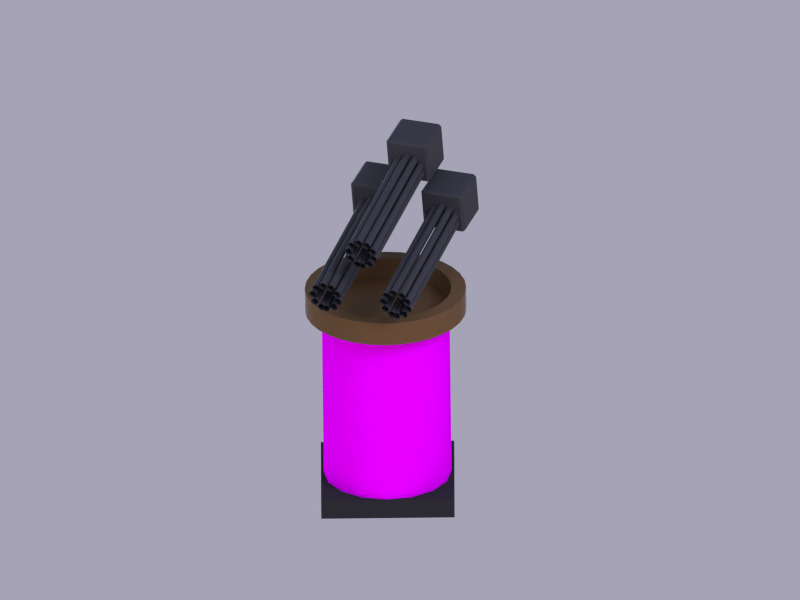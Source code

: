 # Source: Gun_level3.blend  (saved by Blender 2.62.3; exported with 4.5.12 LTS)
import bpy
from mathutils import Matrix  # noqa: F401  (used for matrix-valued properties, if any)

bpy.ops.wm.read_factory_settings(use_empty=True)
scene = bpy.context.scene
scene.name = 'Scene'

# ---- collections
col_collection_1 = bpy.data.collections.new('Collection 1'); scene.collection.children.link(col_collection_1)
col_collection_2 = bpy.data.collections.new('Collection 2'); scene.collection.children.link(col_collection_2)
col_collection_2.hide_render = True
col_collection_2.hide_viewport = True

# ---- images (referenced by path relative to the original .blend; pixels are not part of the script)
import os
ASSET_DIR = os.environ.get("B2B_ASSET_DIR", "")  # directory of the original .blend (textures are referenced by path, not embedded)
HERE = os.path.dirname(os.path.abspath(__file__))  # packed textures are extracted next to this script under _unpacked/

def load_image(name, relpath, width, height, colorspace="sRGB"):
    """Load a texture the original file referenced (path relative to the .blend, or extracted next to this script)."""
    p = next((c for c in (os.path.join(HERE, relpath), os.path.join(ASSET_DIR, relpath)) if relpath and os.path.exists(c)), "")
    if p:
        img = bpy.data.images.load(p, check_existing=True)
        img.name = name
    else:  # same state as the original file: an image datablock whose file is absent (Cycles renders it pink)
        img = bpy.data.images.new(name, width, height)
        img.source = "FILE"
        img.filepath = "//" + (relpath or name)
    img.colorspace_settings.name = colorspace
    return img
img_2d_17_jpg = load_image('2d-17.jpg', '2d-17.jpg', 1024, 1024, 'sRGB')

# ---- materials (node trees are filled in below, after node groups)
mat_black = bpy.data.materials.new('black')
mat_black.alpha_threshold = 0.0
mat_black.roughness = 0.5
mat_black.line_color = (0.0, 0.0, 0.0, 1.0)
mat_material_003 = bpy.data.materials.new('Material.003')
mat_material_003.alpha_threshold = 0.0
mat_material_003.roughness = 0.5
mat_material_003.line_color = (0.0, 0.0, 0.0, 1.0)
mat_material_001 = bpy.data.materials.new('Material.001')
mat_material_001.alpha_threshold = 0.0
mat_material_001.roughness = 0.5
mat_material_001.line_color = (0.0, 0.0, 0.0, 1.0)
mat_material_005 = bpy.data.materials.new('Material.005')
mat_material_005.alpha_threshold = 0.0
mat_material_005.diffuse_color = (0.05448, 0.03071, 0.01229, 1.0)
mat_material_005.roughness = 0.5
mat_material_005.line_color = (0.0, 0.0, 0.0, 1.0)
mat_xxx = bpy.data.materials.new('XXX')
mat_xxx.alpha_threshold = 0.0
mat_xxx.specular_color = (0.401, 0.401, 0.401)
mat_xxx.roughness = 0.5
mat_xxx.line_color = (0.0, 0.0, 0.0, 1.0)

# ---- node groups
ng_auto_smooth = bpy.data.node_groups.new('Auto Smooth', 'GeometryNodeTree')
_s = ng_auto_smooth.interface.new_socket(name='Geometry', in_out='OUTPUT', socket_type='NodeSocketGeometry')
_s = ng_auto_smooth.interface.new_socket(name='Geometry', in_out='INPUT', socket_type='NodeSocketGeometry')
_s = ng_auto_smooth.interface.new_socket(name='Angle', in_out='INPUT', socket_type='NodeSocketFloat')
_s.subtype = 'ANGLE'
_s.min_value = 0.0
_s.max_value = 3.142
ng_auto_smooth.is_modifier = True
_N = ng_auto_smooth.nodes; _L = ng_auto_smooth.links
n0 = _N.new('NodeGroupOutput'); n0.name = 'Group Output'; n0.location = (480, -100)
n1 = _N.new('NodeGroupInput'); n1.name = 'Group Input'; n1.location = (-420, -300)
n2 = _N.new('NodeGroupInput'); n2.name = 'Group Input.001'; n2.location = (-60, -100)
n3 = _N.new('GeometryNodeSetShadeSmooth'); n3.name = 'Set Shade Smooth'; n3.location = (120, -100)
n3.domain = 'EDGE'
n4 = _N.new('GeometryNodeSetShadeSmooth'); n4.name = 'Set Shade Smooth.001'; n4.location = (300, -100)
n5 = _N.new('GeometryNodeInputMeshEdgeAngle'); n5.name = 'Edge Angle'; n5.location = (-420, -220)
n6 = _N.new('GeometryNodeInputEdgeSmooth'); n6.name = 'Is Edge Smooth'; n6.location = (-60, -160)
n7 = _N.new('GeometryNodeInputShadeSmooth'); n7.name = 'Is Face Smooth'; n7.location = (-240, -340)
n8 = _N.new('FunctionNodeBooleanMath'); n8.name = 'Boolean Math'; n8.location = (-60, -220)
n9 = _N.new('FunctionNodeCompare'); n9.name = 'Compare'; n9.location = (-240, -180)
n9.operation = 'LESS_EQUAL'
_L.new(n5.outputs[0], n9.inputs[0])
_L.new(n4.outputs[0], n0.inputs[0])
_L.new(n1.outputs[1], n9.inputs[1])
_L.new(n9.outputs[0], n8.inputs[0])
_L.new(n7.outputs[0], n8.inputs[1])
_L.new(n2.outputs[0], n3.inputs[0])
_L.new(n6.outputs[0], n3.inputs[1])
_L.new(n3.outputs[0], n4.inputs[0])
_L.new(n8.outputs[0], n3.inputs[2])
n0.is_active_output = True

# ---- material node trees
mat_black.use_nodes = True; mat_black.node_tree.nodes.clear()
_N = mat_black.node_tree.nodes; _L = mat_black.node_tree.links
n0 = _N.new('ShaderNodeBsdfDiffuse'); n0.name = 'Diffuse BSDF'; n0.location = (10, 300)
n0.inputs[0].default_value = (0.05, 0.05, 0.05, 1.0)
n1 = _N.new('ShaderNodeOutputMaterial'); n1.name = 'Material Output'; n1.location = (435, 281)
n1.width = 120
n2 = _N.new('ShaderNodeMixShader'); n2.name = 'Mix Shader'; n2.location = (270, 277)
n2.width = 150
n3 = _N.new('ShaderNodeBsdfAnisotropic'); n3.name = 'Glossy BSDF'; n3.location = (19, 131)
n3.distribution = 'BECKMANN'
n3.inputs[1].default_value = 0.4472
n4 = _N.new('ShaderNodeLayerWeight'); n4.name = 'Layer Weight'; n4.location = (41, 510)
n4.width = 150
n4.inputs[0].default_value = 0.072
_L.new(n0.outputs[0], n2.inputs[1])
_L.new(n2.outputs[0], n1.inputs[0])
_L.new(n3.outputs[0], n2.inputs[2])
_L.new(n4.outputs[0], n2.inputs[0])
n1.is_active_output = True
mat_material_003.use_nodes = True; mat_material_003.node_tree.nodes.clear()
_N = mat_material_003.node_tree.nodes; _L = mat_material_003.node_tree.links
n0 = _N.new('ShaderNodeOutputMaterial'); n0.name = 'Material Output'; n0.location = (300, 300)
n0.width = 120
n1 = _N.new('ShaderNodeBsdfDiffuse'); n1.name = 'Diffuse BSDF'; n1.location = (10, 300)
n1.inputs[0].default_value = (0.03106, 0.03106, 0.03106, 1.0)
_L.new(n1.outputs[0], n0.inputs[0])
n0.is_active_output = True
mat_material_001.use_nodes = True; mat_material_001.node_tree.nodes.clear()
_N = mat_material_001.node_tree.nodes; _L = mat_material_001.node_tree.links
n0 = _N.new('ShaderNodeOutputMaterial'); n0.name = 'Material Output'; n0.location = (380, 489)
n0.width = 120
n1 = _N.new('ShaderNodeBsdfDiffuse'); n1.name = 'Diffuse BSDF'; n1.location = (118, 532)
n2 = _N.new('ShaderNodeMapping'); n2.name = 'Mapping'; n2.location = (-542, 667)
n2.inputs[3].default_value = (1.8, 2.359, 3.239)
n3 = _N.new('ShaderNodeTexCoord'); n3.name = 'Texture Coordinate'; n3.location = (-779, 563)
n3.width = 150
n4 = _N.new('ShaderNodeTexImage'); n4.name = 'Image Texture'; n4.location = (-212, 494)
n4.width = 150
n4.image = img_2d_17_jpg
n5 = _N.new('ShaderNodeRGBToBW'); n5.name = 'RGB to BW'; n5.location = (47, 390)
n5.width = 80
n6 = _N.new('ShaderNodeMix'); n6.name = 'Mix'; n6.location = (206, 388)
n6.width = 100
n6.data_type = 'RGBA'
n6.inputs[0].default_value = 0.33
n7 = _N.new('ShaderNodeDisplacement'); n7.name = 'Displacement'; n7.location = (0, 0)
n7.inputs[1].default_value = 0.0
n7.inputs[2].default_value = 0.1
_L.new(n1.outputs[0], n0.inputs[0])
_L.new(n4.outputs[0], n1.inputs[0])
_L.new(n3.outputs[2], n2.inputs[0])
_L.new(n2.outputs[0], n4.inputs[0])
_L.new(n4.outputs[0], n5.inputs[0])
_L.new(n5.outputs[0], n6.inputs[6])
_L.new(n6.outputs[2], n7.inputs[0])
_L.new(n7.outputs[0], n0.inputs[2])
n0.is_active_output = True
mat_material_005.use_nodes = True; mat_material_005.node_tree.nodes.clear()
_N = mat_material_005.node_tree.nodes; _L = mat_material_005.node_tree.links
n0 = _N.new('ShaderNodeOutputMaterial'); n0.name = 'Material Output'; n0.location = (469, 257)
n0.width = 120
n1 = _N.new('ShaderNodeBsdfDiffuse'); n1.name = 'Diffuse BSDF'; n1.location = (-8, 420)
n1.inputs[0].default_value = (0.1545, 0.08709, 0.03484, 1.0)
n2 = _N.new('ShaderNodeBsdfAnisotropic'); n2.name = 'Glossy BSDF'; n2.location = (26, 189)
n2.distribution = 'BECKMANN'
n2.inputs[1].default_value = 0.4472
n3 = _N.new('ShaderNodeMixShader'); n3.name = 'Mix Shader'; n3.location = (215, 285)
n3.width = 150
n4 = _N.new('ShaderNodeFresnel'); n4.name = 'Fresnel'; n4.location = (84, 560)
n4.width = 150
n4.inputs[0].default_value = 1.1
_L.new(n1.outputs[0], n3.inputs[1])
_L.new(n3.outputs[0], n0.inputs[0])
_L.new(n2.outputs[0], n3.inputs[2])
_L.new(n4.outputs[0], n3.inputs[0])
n0.is_active_output = True
mat_xxx.use_nodes = True; mat_xxx.node_tree.nodes.clear()
_N = mat_xxx.node_tree.nodes; _L = mat_xxx.node_tree.links
n0 = _N.new('ShaderNodeOutputMaterial'); n0.name = 'Material Output'; n0.location = (300, 300)
n0.width = 120
n1 = _N.new('ShaderNodeEmission'); n1.name = 'Emission'; n1.location = (100, 300)
n1.width = 150
n1.inputs[0].default_value = (0.4686, 0.4862, 0.8, 1.0)
n1.inputs[1].default_value = 20.0
_L.new(n1.outputs[0], n0.inputs[0])
n0.is_active_output = True

# ---- world
world_world = bpy.data.worlds.new('World'); scene.world = world_world
world_world.use_nodes = True; world_world.node_tree.nodes.clear()
_N = world_world.node_tree.nodes; _L = world_world.node_tree.links
n0 = _N.new('ShaderNodeOutputWorld'); n0.name = 'World Output'; n0.location = (300, 300)
n0.width = 120
n1 = _N.new('ShaderNodeBackground'); n1.name = 'Background'; n1.location = (100, 300)
n1.width = 150
n1.inputs[1].default_value = 0.5
n2 = _N.new('ShaderNodeTexSky'); n2.name = 'Sky Texture'; n2.location = (-100, 300)
n2.sky_type = 'PREETHAM'
n2.ground_albedo = 0.0
n2.sun_elevation = 1.571
_L.new(n1.outputs[0], n0.inputs[0])
_L.new(n2.outputs[0], n1.inputs[0])
n0.is_active_output = True
world_world.color = (0.05088, 0.05088, 0.05088)
world_world.use_sun_shadow = False
world_world.sun_shadow_jitter_overblur = 0.0
world_world.cycles.sampling_method = 'MANUAL'
world_world.cycles.sample_map_resolution = 256
world_world.light_settings.ao_factor = 0.2727

# ---- cameras
cam_viewpoint = bpy.data.cameras.new('Viewpoint')
cam_viewpoint.clip_end = 100.0
cam_viewpoint.lens = 34.98
cam_viewpoint.sensor_width = 32.0
cam_viewpoint.sensor_height = 18.0
cam_viewpoint.dof.focus_distance = 0.0
cam_camera = bpy.data.cameras.new('Camera')
cam_camera.type = 'ORTHO'
cam_camera.clip_end = 100.0
cam_camera.lens = 35.0
cam_camera.sensor_width = 32.0
cam_camera.sensor_height = 18.0
cam_camera.ortho_scale = 12.0
cam_camera.dof.focus_distance = 0.0

# ---- lights
light_directlight_001 = bpy.data.lights.new('DirectLight.001', 'SUN')
light_directlight_001.color = (1.0, 0.5867, 0.5867)
light_directlight_001.transmission_factor = 0.0
light_directlight_001.angle = 2.939
light_directlight_001.energy = 1.0
light_directlight_001.shadow_buffer_clip_start = 0.5
light_directlight_001.shadow_soft_size = 9.838
light_directlight_001.shadow_cascade_max_distance = 1000.0
light_directlight_001.cycles.use_multiple_importance_sampling = False
light_directlight = bpy.data.lights.new('DirectLight', 'SUN')
light_directlight.color = (0.6293, 0.7671, 1.0)
light_directlight.transmission_factor = 0.0
light_directlight.angle = 2.663
light_directlight.energy = 1.0
light_directlight.shadow_buffer_clip_start = 0.5
light_directlight.shadow_soft_size = 4.102
light_directlight.shadow_cascade_max_distance = 1000.0
light_directlight.cycles.use_multiple_importance_sampling = False

# ---- meshes
me_circle_003 = bpy.data.meshes.new('Circle.003')
me_circle_003.from_pydata([(-1.039, -0.1472, -2.715), (-0.9875, 0.0739, -4.343), (0.6558, 0.09317, -4.289), (0.6047, -0.1279, -2.661), (-1.065, 1.482, -2.494), (-1.014, 1.703, -4.123), (0.6294, 1.722, -4.069), (0.5783, 1.501, -2.44)], [], [(4, 5, 1, 0), (5, 6, 2, 1), (6, 7, 3, 2), (7, 4, 0, 3), (0, 1, 2, 3), (7, 6, 5, 4)])
me_circle_003.materials.append(mat_black)
me_circle_003.use_remesh_preserve_volume = False
me_circle_003.use_remesh_preserve_attributes = False
me_circle_003.use_mirror_vertex_groups = False
me_circle_003.update()
me_cylinder_006 = bpy.data.meshes.new('Cylinder.006')
me_cylinder_006.from_pydata([(0.0, 0.05481, -1.0), (0.0, 0.05481, 1.0), (0.02097, 0.05064, -1.0), (0.02097, 0.05064, 1.0), (0.03876, 0.03876, -1.0), (0.03876, 0.03876, 1.0), (0.05064, 0.02097, -1.0), (0.05064, 0.02097, 1.0), (0.05481, -2.396e-09, -1.0), (0.05481, -2.396e-09, 1.0), (0.05064, -0.02097, -1.0), (0.05064, -0.02097, 1.0), (0.03876, -0.03876, -1.0), (0.03876, -0.03876, 1.0), (0.02097, -0.05064, -1.0), (0.02097, -0.05064, 1.0), (8.276e-09, -0.05481, -1.0), (8.276e-09, -0.05481, 1.0), (-0.02097, -0.05064, -1.0), (-0.02097, -0.05064, 1.0), (-0.03876, -0.03876, -1.0), (-0.03876, -0.03876, 1.0), (-0.05064, -0.02097, -1.0), (-0.05064, -0.02097, 1.0), (-0.05481, 6.536e-10, -1.0), (-0.05481, 6.536e-10, 1.0), (-0.05064, 0.02097, -1.0), (-0.05064, 0.02097, 1.0), (-0.03876, 0.03876, -1.0), (-0.03876, 0.03876, 1.0), (-0.02097, 0.05064, -1.0), (-0.02097, 0.05064, 1.0), (-0.00798, -0.07821, -1.0), (-0.00798, -0.07821, 1.0), (0.006073, -0.09433, -1.0), (0.006073, -0.09433, 1.0), (0.01289, -0.1146, -1.0), (0.01289, -0.1146, 1.0), (0.01143, -0.1359, -1.0), (0.01143, -0.1359, 1.0), (0.001913, -0.1551, -1.0), (0.001913, -0.1551, 1.0), (-0.01421, -0.1691, -1.0), (-0.01421, -0.1691, 1.0), (-0.03448, -0.176, -1.0), (-0.03448, -0.176, 1.0), (-0.05581, -0.1745, -1.0), (-0.05581, -0.1745, 1.0), (-0.07497, -0.165, -1.0), (-0.07497, -0.165, 1.0), (-0.08902, -0.1489, -1.0), (-0.08902, -0.1489, 1.0), (-0.09583, -0.1286, -1.0), (-0.09583, -0.1286, 1.0), (-0.09437, -0.1073, -1.0), (-0.09437, -0.1073, 1.0), (-0.08486, -0.0881, -1.0), (-0.08486, -0.0881, 1.0), (-0.06874, -0.07405, -1.0), (-0.06874, -0.07405, 1.0), (-0.04847, -0.06723, -1.0), (-0.04847, -0.06723, 1.0), (-0.02713, -0.06869, -1.0), (-0.02713, -0.06869, 1.0), (-0.09558, -0.1786, -1.0), (-0.09558, -0.1786, 1.0), (-0.09431, -0.2, -1.0), (-0.09431, -0.2, 1.0), (-0.1013, -0.2202, -1.0), (-0.1013, -0.2202, 1.0), (-0.1155, -0.2362, -1.0), (-0.1155, -0.2362, 1.0), (-0.1347, -0.2455, -1.0), (-0.1347, -0.2455, 1.0), (-0.1561, -0.2468, -1.0), (-0.1561, -0.2468, 1.0), (-0.1763, -0.2398, -1.0), (-0.1763, -0.2398, 1.0), (-0.1923, -0.2256, -1.0), (-0.1923, -0.2256, 1.0), (-0.2016, -0.2064, -1.0), (-0.2016, -0.2064, 1.0), (-0.2029, -0.185, -1.0), (-0.2029, -0.185, 1.0), (-0.1959, -0.1648, -1.0), (-0.1959, -0.1648, 1.0), (-0.1817, -0.1488, -1.0), (-0.1817, -0.1488, 1.0), (-0.1625, -0.1395, -1.0), (-0.1625, -0.1395, 1.0), (-0.1411, -0.1382, -1.0), (-0.1411, -0.1382, 1.0), (-0.1209, -0.1452, -1.0), (-0.1209, -0.1452, 1.0), (-0.1049, -0.1594, -1.0), (-0.1049, -0.1594, 1.0), (-0.2263, -0.2046, -1.0), (-0.2263, -0.2046, 1.0), (-0.2383, -0.2223, -1.0), (-0.2383, -0.2223, 1.0), (-0.2562, -0.234, -1.0), (-0.2562, -0.234, 1.0), (-0.2772, -0.238, -1.0), (-0.2772, -0.238, 1.0), (-0.2982, -0.2336, -1.0), (-0.2982, -0.2336, 1.0), (-0.3158, -0.2216, -1.0), (-0.3158, -0.2216, 1.0), (-0.3276, -0.2037, -1.0), (-0.3276, -0.2037, 1.0), (-0.3315, -0.1827, -1.0), (-0.3315, -0.1827, 1.0), (-0.3272, -0.1617, -1.0), (-0.3272, -0.1617, 1.0), (-0.3151, -0.1441, -1.0), (-0.3151, -0.1441, 1.0), (-0.2973, -0.1323, -1.0), (-0.2973, -0.1323, 1.0), (-0.2763, -0.1284, -1.0), (-0.2763, -0.1284, 1.0), (-0.2553, -0.1327, -1.0), (-0.2553, -0.1327, 1.0), (-0.2376, -0.1447, -1.0), (-0.2376, -0.1447, 1.0), (-0.2259, -0.1626, -1.0), (-0.2259, -0.1626, 1.0), (-0.2219, -0.1836, -1.0), (-0.2219, -0.1836, 1.0), (-0.3456, -0.1453, -1.0), (-0.3456, -0.1453, 1.0), (-0.3659, -0.1519, -1.0), (-0.3659, -0.1519, 1.0), (-0.3873, -0.1502, -1.0), (-0.3873, -0.1502, 1.0), (-0.4063, -0.1406, -1.0), (-0.4063, -0.1406, 1.0), (-0.4202, -0.1243, -1.0), (-0.4202, -0.1243, 1.0), (-0.4269, -0.104, -1.0), (-0.4269, -0.104, 1.0), (-0.4252, -0.08267, -1.0), (-0.4252, -0.08267, 1.0), (-0.4155, -0.0636, -1.0), (-0.4155, -0.0636, 1.0), (-0.3993, -0.04969, -1.0), (-0.3993, -0.04969, 1.0), (-0.379, -0.04305, -1.0), (-0.379, -0.04305, 1.0), (-0.3577, -0.0447, -1.0), (-0.3577, -0.0447, 1.0), (-0.3386, -0.05438, -1.0), (-0.3386, -0.05438, 1.0), (-0.3247, -0.07062, -1.0), (-0.3247, -0.07062, 1.0), (-0.318, -0.09095, -1.0), (-0.318, -0.09095, 1.0), (-0.3197, -0.1123, -1.0), (-0.3197, -0.1123, 1.0), (-0.3294, -0.1313, -1.0), (-0.3294, -0.1313, 1.0), (-0.4038, -0.02538, -1.0), (-0.4038, -0.02538, 1.0), (-0.424, -0.01821, -1.0), (-0.424, -0.01821, 1.0), (-0.4398, -0.00388, -1.0), (-0.4398, -0.00388, 1.0), (-0.449, 0.01544, -1.0), (-0.449, 0.01544, 1.0), (-0.4501, 0.03679, -1.0), (-0.4501, 0.03679, 1.0), (-0.4429, 0.05694, -1.0), (-0.4429, 0.05694, 1.0), (-0.4286, 0.07281, -1.0), (-0.4286, 0.07281, 1.0), (-0.4093, 0.08199, -1.0), (-0.4093, 0.08199, 1.0), (-0.3879, 0.08308, -1.0), (-0.3879, 0.08308, 1.0), (-0.3678, 0.07591, -1.0), (-0.3678, 0.07591, 1.0), (-0.3519, 0.06158, -1.0), (-0.3519, 0.06158, 1.0), (-0.3427, 0.04226, -1.0), (-0.3427, 0.04226, 1.0), (-0.3416, 0.0209, -1.0), (-0.3416, 0.0209, 1.0), (-0.3488, 0.0007536, -1.0), (-0.3488, 0.0007536, 1.0), (-0.3631, -0.01512, -1.0), (-0.3631, -0.01512, 1.0), (-0.3824, -0.0243, -1.0), (-0.3824, -0.0243, 1.0), (-0.3766, 0.1051, -1.0), (-0.3766, 0.1051, 1.0), (-0.3882, 0.1231, -1.0), (-0.3882, 0.1231, 1.0), (-0.392, 0.1441, -1.0), (-0.392, 0.1441, 1.0), (-0.3875, 0.165, -1.0), (-0.3875, 0.165, 1.0), (-0.3753, 0.1826, -1.0), (-0.3753, 0.1826, 1.0), (-0.3573, 0.1941, -1.0), (-0.3573, 0.1941, 1.0), (-0.3362, 0.1979, -1.0), (-0.3362, 0.1979, 1.0), (-0.3153, 0.1934, -1.0), (-0.3153, 0.1934, 1.0), (-0.2978, 0.1812, -1.0), (-0.2978, 0.1812, 1.0), (-0.2862, 0.1632, -1.0), (-0.2862, 0.1632, 1.0), (-0.2824, 0.1422, -1.0), (-0.2824, 0.1422, 1.0), (-0.2869, 0.1213, -1.0), (-0.2869, 0.1213, 1.0), (-0.2991, 0.1037, -1.0), (-0.2991, 0.1037, 1.0), (-0.3171, 0.09215, -1.0), (-0.3171, 0.09215, 1.0), (-0.3382, 0.08834, -1.0), (-0.3382, 0.08834, 1.0), (-0.3591, 0.09288, -1.0), (-0.3591, 0.09288, 1.0), (-0.2754, 0.1917, -1.0), (-0.2754, 0.1917, 1.0), (-0.2736, 0.213, -1.0), (-0.2736, 0.213, 1.0), (-0.2637, 0.232, -1.0), (-0.2637, 0.232, 1.0), (-0.2473, 0.2458, -1.0), (-0.2473, 0.2458, 1.0), (-0.227, 0.2522, -1.0), (-0.227, 0.2522, 1.0), (-0.2057, 0.2504, -1.0), (-0.2057, 0.2504, 1.0), (-0.1867, 0.2406, -1.0), (-0.1867, 0.2406, 1.0), (-0.1729, 0.2242, -1.0), (-0.1729, 0.2242, 1.0), (-0.1664, 0.2038, -1.0), (-0.1664, 0.2038, 1.0), (-0.1683, 0.1825, -1.0), (-0.1683, 0.1825, 1.0), (-0.1781, 0.1635, -1.0), (-0.1781, 0.1635, 1.0), (-0.1945, 0.1498, -1.0), (-0.1945, 0.1498, 1.0), (-0.2149, 0.1433, -1.0), (-0.2149, 0.1433, 1.0), (-0.2362, 0.1451, -1.0), (-0.2362, 0.1451, 1.0), (-0.2552, 0.155, -1.0), (-0.2552, 0.155, 1.0), (-0.2689, 0.1713, -1.0), (-0.2689, 0.1713, 1.0), (-0.1423, 0.1985, -1.0), (-0.1423, 0.1985, 1.0), (-0.1278, 0.2142, -1.0), (-0.1278, 0.2142, 1.0), (-0.1084, 0.2232, -1.0), (-0.1084, 0.2232, 1.0), (-0.08707, 0.2241, -1.0), (-0.08707, 0.2241, 1.0), (-0.06699, 0.2168, -1.0), (-0.06699, 0.2168, 1.0), (-0.05125, 0.2023, -1.0), (-0.05125, 0.2023, 1.0), (-0.04224, 0.1829, -1.0), (-0.04224, 0.1829, 1.0), (-0.04134, 0.1615, -1.0), (-0.04134, 0.1615, 1.0), (-0.04868, 0.1414, -1.0), (-0.04868, 0.1414, 1.0), (-0.06315, 0.1257, -1.0), (-0.06315, 0.1257, 1.0), (-0.08255, 0.1167, -1.0), (-0.08255, 0.1167, 1.0), (-0.1039, 0.1158, -1.0), (-0.1039, 0.1158, 1.0), (-0.124, 0.1231, -1.0), (-0.124, 0.1231, 1.0), (-0.1397, 0.1376, -1.0), (-0.1397, 0.1376, 1.0), (-0.1488, 0.157, -1.0), (-0.1488, 0.157, 1.0), (-0.1497, 0.1784, -1.0), (-0.1497, 0.1784, 1.0), (-0.03285, 0.1225, -1.0), (-0.03285, 0.1225, 1.0), (-0.01177, 0.1261, -1.0), (-0.01177, 0.1261, 1.0), (0.009087, 0.1214, -1.0), (0.009087, 0.1214, 1.0), (0.02655, 0.109, -1.0), (0.02655, 0.109, 1.0), (0.03796, 0.09093, -1.0), (0.03796, 0.09093, 1.0), (0.04158, 0.06985, -1.0), (0.04158, 0.06985, 1.0), (0.03686, 0.049, -1.0), (0.03686, 0.049, 1.0), (0.02451, 0.03153, -1.0), (0.02451, 0.03153, 1.0), (0.006427, 0.02012, -1.0), (0.006427, 0.02012, 1.0), (-0.01465, 0.0165, -1.0), (-0.01465, 0.0165, 1.0), (-0.03551, 0.02122, -1.0), (-0.03551, 0.02122, 1.0), (-0.05297, 0.03357, -1.0), (-0.05297, 0.03357, 1.0), (-0.06438, 0.05166, -1.0), (-0.06438, 0.05166, 1.0), (-0.068, 0.07273, -1.0), (-0.068, 0.07273, 1.0), (-0.06328, 0.09359, -1.0), (-0.06328, 0.09359, 1.0), (-0.05094, 0.1111, -1.0), (-0.05094, 0.1111, 1.0)], [], [(0, 1, 3, 2), (2, 3, 5, 4), (4, 5, 7, 6), (6, 7, 9, 8), (8, 9, 11, 10), (10, 11, 13, 12), (12, 13, 15, 14), (14, 15, 17, 16), (16, 17, 19, 18), (18, 19, 21, 20), (20, 21, 23, 22), (22, 23, 25, 24), (24, 25, 27, 26), (26, 27, 29, 28), (28, 29, 31, 30), (30, 31, 1, 0), (32, 33, 35, 34), (34, 35, 37, 36), (36, 37, 39, 38), (38, 39, 41, 40), (40, 41, 43, 42), (42, 43, 45, 44), (44, 45, 47, 46), (46, 47, 49, 48), (48, 49, 51, 50), (50, 51, 53, 52), (52, 53, 55, 54), (54, 55, 57, 56), (56, 57, 59, 58), (58, 59, 61, 60), (60, 61, 63, 62), (62, 63, 33, 32), (64, 65, 67, 66), (66, 67, 69, 68), (68, 69, 71, 70), (70, 71, 73, 72), (72, 73, 75, 74), (74, 75, 77, 76), (76, 77, 79, 78), (78, 79, 81, 80), (80, 81, 83, 82), (82, 83, 85, 84), (84, 85, 87, 86), (86, 87, 89, 88), (88, 89, 91, 90), (90, 91, 93, 92), (92, 93, 95, 94), (94, 95, 65, 64), (96, 97, 99, 98), (98, 99, 101, 100), (100, 101, 103, 102), (102, 103, 105, 104), (104, 105, 107, 106), (106, 107, 109, 108), (108, 109, 111, 110), (110, 111, 113, 112), (112, 113, 115, 114), (114, 115, 117, 116), (116, 117, 119, 118), (118, 119, 121, 120), (120, 121, 123, 122), (122, 123, 125, 124), (124, 125, 127, 126), (126, 127, 97, 96), (128, 129, 131, 130), (130, 131, 133, 132), (132, 133, 135, 134), (134, 135, 137, 136), (136, 137, 139, 138), (138, 139, 141, 140), (140, 141, 143, 142), (142, 143, 145, 144), (144, 145, 147, 146), (146, 147, 149, 148), (148, 149, 151, 150), (150, 151, 153, 152), (152, 153, 155, 154), (154, 155, 157, 156), (156, 157, 159, 158), (158, 159, 129, 128), (160, 161, 163, 162), (162, 163, 165, 164), (164, 165, 167, 166), (166, 167, 169, 168), (168, 169, 171, 170), (170, 171, 173, 172), (172, 173, 175, 174), (174, 175, 177, 176), (176, 177, 179, 178), (178, 179, 181, 180), (180, 181, 183, 182), (182, 183, 185, 184), (184, 185, 187, 186), (186, 187, 189, 188), (188, 189, 191, 190), (190, 191, 161, 160), (192, 193, 195, 194), (194, 195, 197, 196), (196, 197, 199, 198), (198, 199, 201, 200), (200, 201, 203, 202), (202, 203, 205, 204), (204, 205, 207, 206), (206, 207, 209, 208), (208, 209, 211, 210), (210, 211, 213, 212), (212, 213, 215, 214), (214, 215, 217, 216), (216, 217, 219, 218), (218, 219, 221, 220), (220, 221, 223, 222), (222, 223, 193, 192), (224, 225, 227, 226), (226, 227, 229, 228), (228, 229, 231, 230), (230, 231, 233, 232), (232, 233, 235, 234), (234, 235, 237, 236), (236, 237, 239, 238), (238, 239, 241, 240), (240, 241, 243, 242), (242, 243, 245, 244), (244, 245, 247, 246), (246, 247, 249, 248), (248, 249, 251, 250), (250, 251, 253, 252), (252, 253, 255, 254), (254, 255, 225, 224), (256, 257, 259, 258), (258, 259, 261, 260), (260, 261, 263, 262), (262, 263, 265, 264), (264, 265, 267, 266), (266, 267, 269, 268), (268, 269, 271, 270), (270, 271, 273, 272), (272, 273, 275, 274), (274, 275, 277, 276), (276, 277, 279, 278), (278, 279, 281, 280), (280, 281, 283, 282), (282, 283, 285, 284), (284, 285, 287, 286), (286, 287, 257, 256), (288, 289, 291, 290), (290, 291, 293, 292), (292, 293, 295, 294), (294, 295, 297, 296), (296, 297, 299, 298), (298, 299, 301, 300), (300, 301, 303, 302), (302, 303, 305, 304), (304, 305, 307, 306), (306, 307, 309, 308), (308, 309, 311, 310), (310, 311, 313, 312), (312, 313, 315, 314), (314, 315, 317, 316), (316, 317, 319, 318), (318, 319, 289, 288)])
me_cylinder_006.polygons.foreach_set('use_smooth', [True] * 160)
me_cylinder_006.materials.append(mat_black)
me_cylinder_006.use_remesh_preserve_volume = False
me_cylinder_006.use_remesh_preserve_attributes = False
me_cylinder_006.use_mirror_vertex_groups = False
me_cylinder_006.update()
me_cylinder_005 = bpy.data.meshes.new('Cylinder.005')
me_cylinder_005.from_pydata([(0.0, 0.05481, -1.0), (0.0, 0.05481, 1.0), (0.02097, 0.05064, -1.0), (0.02097, 0.05064, 1.0), (0.03876, 0.03876, -1.0), (0.03876, 0.03876, 1.0), (0.05064, 0.02097, -1.0), (0.05064, 0.02097, 1.0), (0.05481, -2.396e-09, -1.0), (0.05481, -2.396e-09, 1.0), (0.05064, -0.02097, -1.0), (0.05064, -0.02097, 1.0), (0.03876, -0.03876, -1.0), (0.03876, -0.03876, 1.0), (0.02097, -0.05064, -1.0), (0.02097, -0.05064, 1.0), (8.276e-09, -0.05481, -1.0), (8.276e-09, -0.05481, 1.0), (-0.02097, -0.05064, -1.0), (-0.02097, -0.05064, 1.0), (-0.03876, -0.03876, -1.0), (-0.03876, -0.03876, 1.0), (-0.05064, -0.02097, -1.0), (-0.05064, -0.02097, 1.0), (-0.05481, 6.536e-10, -1.0), (-0.05481, 6.536e-10, 1.0), (-0.05064, 0.02097, -1.0), (-0.05064, 0.02097, 1.0), (-0.03876, 0.03876, -1.0), (-0.03876, 0.03876, 1.0), (-0.02097, 0.05064, -1.0), (-0.02097, 0.05064, 1.0), (-0.00798, -0.07821, -1.0), (-0.00798, -0.07821, 1.0), (0.006073, -0.09433, -1.0), (0.006073, -0.09433, 1.0), (0.01289, -0.1146, -1.0), (0.01289, -0.1146, 1.0), (0.01143, -0.1359, -1.0), (0.01143, -0.1359, 1.0), (0.001913, -0.1551, -1.0), (0.001913, -0.1551, 1.0), (-0.01421, -0.1691, -1.0), (-0.01421, -0.1691, 1.0), (-0.03448, -0.176, -1.0), (-0.03448, -0.176, 1.0), (-0.05581, -0.1745, -1.0), (-0.05581, -0.1745, 1.0), (-0.07497, -0.165, -1.0), (-0.07497, -0.165, 1.0), (-0.08902, -0.1489, -1.0), (-0.08902, -0.1489, 1.0), (-0.09583, -0.1286, -1.0), (-0.09583, -0.1286, 1.0), (-0.09437, -0.1073, -1.0), (-0.09437, -0.1073, 1.0), (-0.08486, -0.0881, -1.0), (-0.08486, -0.0881, 1.0), (-0.06874, -0.07405, -1.0), (-0.06874, -0.07405, 1.0), (-0.04847, -0.06723, -1.0), (-0.04847, -0.06723, 1.0), (-0.02713, -0.06869, -1.0), (-0.02713, -0.06869, 1.0), (-0.09558, -0.1786, -1.0), (-0.09558, -0.1786, 1.0), (-0.09431, -0.2, -1.0), (-0.09431, -0.2, 1.0), (-0.1013, -0.2202, -1.0), (-0.1013, -0.2202, 1.0), (-0.1155, -0.2362, -1.0), (-0.1155, -0.2362, 1.0), (-0.1347, -0.2455, -1.0), (-0.1347, -0.2455, 1.0), (-0.1561, -0.2468, -1.0), (-0.1561, -0.2468, 1.0), (-0.1763, -0.2398, -1.0), (-0.1763, -0.2398, 1.0), (-0.1923, -0.2256, -1.0), (-0.1923, -0.2256, 1.0), (-0.2016, -0.2064, -1.0), (-0.2016, -0.2064, 1.0), (-0.2029, -0.185, -1.0), (-0.2029, -0.185, 1.0), (-0.1959, -0.1648, -1.0), (-0.1959, -0.1648, 1.0), (-0.1817, -0.1488, -1.0), (-0.1817, -0.1488, 1.0), (-0.1625, -0.1395, -1.0), (-0.1625, -0.1395, 1.0), (-0.1411, -0.1382, -1.0), (-0.1411, -0.1382, 1.0), (-0.1209, -0.1452, -1.0), (-0.1209, -0.1452, 1.0), (-0.1049, -0.1594, -1.0), (-0.1049, -0.1594, 1.0), (-0.2263, -0.2046, -1.0), (-0.2263, -0.2046, 1.0), (-0.2383, -0.2223, -1.0), (-0.2383, -0.2223, 1.0), (-0.2562, -0.234, -1.0), (-0.2562, -0.234, 1.0), (-0.2772, -0.238, -1.0), (-0.2772, -0.238, 1.0), (-0.2982, -0.2336, -1.0), (-0.2982, -0.2336, 1.0), (-0.3158, -0.2216, -1.0), (-0.3158, -0.2216, 1.0), (-0.3276, -0.2037, -1.0), (-0.3276, -0.2037, 1.0), (-0.3315, -0.1827, -1.0), (-0.3315, -0.1827, 1.0), (-0.3272, -0.1617, -1.0), (-0.3272, -0.1617, 1.0), (-0.3151, -0.1441, -1.0), (-0.3151, -0.1441, 1.0), (-0.2973, -0.1323, -1.0), (-0.2973, -0.1323, 1.0), (-0.2763, -0.1284, -1.0), (-0.2763, -0.1284, 1.0), (-0.2553, -0.1327, -1.0), (-0.2553, -0.1327, 1.0), (-0.2376, -0.1447, -1.0), (-0.2376, -0.1447, 1.0), (-0.2259, -0.1626, -1.0), (-0.2259, -0.1626, 1.0), (-0.2219, -0.1836, -1.0), (-0.2219, -0.1836, 1.0), (-0.3456, -0.1453, -1.0), (-0.3456, -0.1453, 1.0), (-0.3659, -0.1519, -1.0), (-0.3659, -0.1519, 1.0), (-0.3873, -0.1502, -1.0), (-0.3873, -0.1502, 1.0), (-0.4063, -0.1406, -1.0), (-0.4063, -0.1406, 1.0), (-0.4202, -0.1243, -1.0), (-0.4202, -0.1243, 1.0), (-0.4269, -0.104, -1.0), (-0.4269, -0.104, 1.0), (-0.4252, -0.08267, -1.0), (-0.4252, -0.08267, 1.0), (-0.4155, -0.0636, -1.0), (-0.4155, -0.0636, 1.0), (-0.3993, -0.04969, -1.0), (-0.3993, -0.04969, 1.0), (-0.379, -0.04305, -1.0), (-0.379, -0.04305, 1.0), (-0.3577, -0.0447, -1.0), (-0.3577, -0.0447, 1.0), (-0.3386, -0.05438, -1.0), (-0.3386, -0.05438, 1.0), (-0.3247, -0.07062, -1.0), (-0.3247, -0.07062, 1.0), (-0.318, -0.09095, -1.0), (-0.318, -0.09095, 1.0), (-0.3197, -0.1123, -1.0), (-0.3197, -0.1123, 1.0), (-0.3294, -0.1313, -1.0), (-0.3294, -0.1313, 1.0), (-0.4038, -0.02538, -1.0), (-0.4038, -0.02538, 1.0), (-0.424, -0.01821, -1.0), (-0.424, -0.01821, 1.0), (-0.4398, -0.00388, -1.0), (-0.4398, -0.00388, 1.0), (-0.449, 0.01544, -1.0), (-0.449, 0.01544, 1.0), (-0.4501, 0.03679, -1.0), (-0.4501, 0.03679, 1.0), (-0.4429, 0.05694, -1.0), (-0.4429, 0.05694, 1.0), (-0.4286, 0.07281, -1.0), (-0.4286, 0.07281, 1.0), (-0.4093, 0.08199, -1.0), (-0.4093, 0.08199, 1.0), (-0.3879, 0.08308, -1.0), (-0.3879, 0.08308, 1.0), (-0.3678, 0.07591, -1.0), (-0.3678, 0.07591, 1.0), (-0.3519, 0.06158, -1.0), (-0.3519, 0.06158, 1.0), (-0.3427, 0.04226, -1.0), (-0.3427, 0.04226, 1.0), (-0.3416, 0.0209, -1.0), (-0.3416, 0.0209, 1.0), (-0.3488, 0.0007536, -1.0), (-0.3488, 0.0007536, 1.0), (-0.3631, -0.01512, -1.0), (-0.3631, -0.01512, 1.0), (-0.3824, -0.0243, -1.0), (-0.3824, -0.0243, 1.0), (-0.3766, 0.1051, -1.0), (-0.3766, 0.1051, 1.0), (-0.3882, 0.1231, -1.0), (-0.3882, 0.1231, 1.0), (-0.392, 0.1441, -1.0), (-0.392, 0.1441, 1.0), (-0.3875, 0.165, -1.0), (-0.3875, 0.165, 1.0), (-0.3753, 0.1826, -1.0), (-0.3753, 0.1826, 1.0), (-0.3573, 0.1941, -1.0), (-0.3573, 0.1941, 1.0), (-0.3362, 0.1979, -1.0), (-0.3362, 0.1979, 1.0), (-0.3153, 0.1934, -1.0), (-0.3153, 0.1934, 1.0), (-0.2978, 0.1812, -1.0), (-0.2978, 0.1812, 1.0), (-0.2862, 0.1632, -1.0), (-0.2862, 0.1632, 1.0), (-0.2824, 0.1422, -1.0), (-0.2824, 0.1422, 1.0), (-0.2869, 0.1213, -1.0), (-0.2869, 0.1213, 1.0), (-0.2991, 0.1037, -1.0), (-0.2991, 0.1037, 1.0), (-0.3171, 0.09215, -1.0), (-0.3171, 0.09215, 1.0), (-0.3382, 0.08834, -1.0), (-0.3382, 0.08834, 1.0), (-0.3591, 0.09288, -1.0), (-0.3591, 0.09288, 1.0), (-0.2754, 0.1917, -1.0), (-0.2754, 0.1917, 1.0), (-0.2736, 0.213, -1.0), (-0.2736, 0.213, 1.0), (-0.2637, 0.232, -1.0), (-0.2637, 0.232, 1.0), (-0.2473, 0.2458, -1.0), (-0.2473, 0.2458, 1.0), (-0.227, 0.2522, -1.0), (-0.227, 0.2522, 1.0), (-0.2057, 0.2504, -1.0), (-0.2057, 0.2504, 1.0), (-0.1867, 0.2406, -1.0), (-0.1867, 0.2406, 1.0), (-0.1729, 0.2242, -1.0), (-0.1729, 0.2242, 1.0), (-0.1664, 0.2038, -1.0), (-0.1664, 0.2038, 1.0), (-0.1683, 0.1825, -1.0), (-0.1683, 0.1825, 1.0), (-0.1781, 0.1635, -1.0), (-0.1781, 0.1635, 1.0), (-0.1945, 0.1498, -1.0), (-0.1945, 0.1498, 1.0), (-0.2149, 0.1433, -1.0), (-0.2149, 0.1433, 1.0), (-0.2362, 0.1451, -1.0), (-0.2362, 0.1451, 1.0), (-0.2552, 0.155, -1.0), (-0.2552, 0.155, 1.0), (-0.2689, 0.1713, -1.0), (-0.2689, 0.1713, 1.0), (-0.1423, 0.1985, -1.0), (-0.1423, 0.1985, 1.0), (-0.1278, 0.2142, -1.0), (-0.1278, 0.2142, 1.0), (-0.1084, 0.2232, -1.0), (-0.1084, 0.2232, 1.0), (-0.08707, 0.2241, -1.0), (-0.08707, 0.2241, 1.0), (-0.06699, 0.2168, -1.0), (-0.06699, 0.2168, 1.0), (-0.05125, 0.2023, -1.0), (-0.05125, 0.2023, 1.0), (-0.04224, 0.1829, -1.0), (-0.04224, 0.1829, 1.0), (-0.04134, 0.1615, -1.0), (-0.04134, 0.1615, 1.0), (-0.04868, 0.1414, -1.0), (-0.04868, 0.1414, 1.0), (-0.06315, 0.1257, -1.0), (-0.06315, 0.1257, 1.0), (-0.08255, 0.1167, -1.0), (-0.08255, 0.1167, 1.0), (-0.1039, 0.1158, -1.0), (-0.1039, 0.1158, 1.0), (-0.124, 0.1231, -1.0), (-0.124, 0.1231, 1.0), (-0.1397, 0.1376, -1.0), (-0.1397, 0.1376, 1.0), (-0.1488, 0.157, -1.0), (-0.1488, 0.157, 1.0), (-0.1497, 0.1784, -1.0), (-0.1497, 0.1784, 1.0), (-0.03285, 0.1225, -1.0), (-0.03285, 0.1225, 1.0), (-0.01177, 0.1261, -1.0), (-0.01177, 0.1261, 1.0), (0.009087, 0.1214, -1.0), (0.009087, 0.1214, 1.0), (0.02655, 0.109, -1.0), (0.02655, 0.109, 1.0), (0.03796, 0.09093, -1.0), (0.03796, 0.09093, 1.0), (0.04158, 0.06985, -1.0), (0.04158, 0.06985, 1.0), (0.03686, 0.049, -1.0), (0.03686, 0.049, 1.0), (0.02451, 0.03153, -1.0), (0.02451, 0.03153, 1.0), (0.006427, 0.02012, -1.0), (0.006427, 0.02012, 1.0), (-0.01465, 0.0165, -1.0), (-0.01465, 0.0165, 1.0), (-0.03551, 0.02122, -1.0), (-0.03551, 0.02122, 1.0), (-0.05297, 0.03357, -1.0), (-0.05297, 0.03357, 1.0), (-0.06438, 0.05166, -1.0), (-0.06438, 0.05166, 1.0), (-0.068, 0.07273, -1.0), (-0.068, 0.07273, 1.0), (-0.06328, 0.09359, -1.0), (-0.06328, 0.09359, 1.0), (-0.05094, 0.1111, -1.0), (-0.05094, 0.1111, 1.0)], [], [(0, 1, 3, 2), (2, 3, 5, 4), (4, 5, 7, 6), (6, 7, 9, 8), (8, 9, 11, 10), (10, 11, 13, 12), (12, 13, 15, 14), (14, 15, 17, 16), (16, 17, 19, 18), (18, 19, 21, 20), (20, 21, 23, 22), (22, 23, 25, 24), (24, 25, 27, 26), (26, 27, 29, 28), (28, 29, 31, 30), (30, 31, 1, 0), (32, 33, 35, 34), (34, 35, 37, 36), (36, 37, 39, 38), (38, 39, 41, 40), (40, 41, 43, 42), (42, 43, 45, 44), (44, 45, 47, 46), (46, 47, 49, 48), (48, 49, 51, 50), (50, 51, 53, 52), (52, 53, 55, 54), (54, 55, 57, 56), (56, 57, 59, 58), (58, 59, 61, 60), (60, 61, 63, 62), (62, 63, 33, 32), (64, 65, 67, 66), (66, 67, 69, 68), (68, 69, 71, 70), (70, 71, 73, 72), (72, 73, 75, 74), (74, 75, 77, 76), (76, 77, 79, 78), (78, 79, 81, 80), (80, 81, 83, 82), (82, 83, 85, 84), (84, 85, 87, 86), (86, 87, 89, 88), (88, 89, 91, 90), (90, 91, 93, 92), (92, 93, 95, 94), (94, 95, 65, 64), (96, 97, 99, 98), (98, 99, 101, 100), (100, 101, 103, 102), (102, 103, 105, 104), (104, 105, 107, 106), (106, 107, 109, 108), (108, 109, 111, 110), (110, 111, 113, 112), (112, 113, 115, 114), (114, 115, 117, 116), (116, 117, 119, 118), (118, 119, 121, 120), (120, 121, 123, 122), (122, 123, 125, 124), (124, 125, 127, 126), (126, 127, 97, 96), (128, 129, 131, 130), (130, 131, 133, 132), (132, 133, 135, 134), (134, 135, 137, 136), (136, 137, 139, 138), (138, 139, 141, 140), (140, 141, 143, 142), (142, 143, 145, 144), (144, 145, 147, 146), (146, 147, 149, 148), (148, 149, 151, 150), (150, 151, 153, 152), (152, 153, 155, 154), (154, 155, 157, 156), (156, 157, 159, 158), (158, 159, 129, 128), (160, 161, 163, 162), (162, 163, 165, 164), (164, 165, 167, 166), (166, 167, 169, 168), (168, 169, 171, 170), (170, 171, 173, 172), (172, 173, 175, 174), (174, 175, 177, 176), (176, 177, 179, 178), (178, 179, 181, 180), (180, 181, 183, 182), (182, 183, 185, 184), (184, 185, 187, 186), (186, 187, 189, 188), (188, 189, 191, 190), (190, 191, 161, 160), (192, 193, 195, 194), (194, 195, 197, 196), (196, 197, 199, 198), (198, 199, 201, 200), (200, 201, 203, 202), (202, 203, 205, 204), (204, 205, 207, 206), (206, 207, 209, 208), (208, 209, 211, 210), (210, 211, 213, 212), (212, 213, 215, 214), (214, 215, 217, 216), (216, 217, 219, 218), (218, 219, 221, 220), (220, 221, 223, 222), (222, 223, 193, 192), (224, 225, 227, 226), (226, 227, 229, 228), (228, 229, 231, 230), (230, 231, 233, 232), (232, 233, 235, 234), (234, 235, 237, 236), (236, 237, 239, 238), (238, 239, 241, 240), (240, 241, 243, 242), (242, 243, 245, 244), (244, 245, 247, 246), (246, 247, 249, 248), (248, 249, 251, 250), (250, 251, 253, 252), (252, 253, 255, 254), (254, 255, 225, 224), (256, 257, 259, 258), (258, 259, 261, 260), (260, 261, 263, 262), (262, 263, 265, 264), (264, 265, 267, 266), (266, 267, 269, 268), (268, 269, 271, 270), (270, 271, 273, 272), (272, 273, 275, 274), (274, 275, 277, 276), (276, 277, 279, 278), (278, 279, 281, 280), (280, 281, 283, 282), (282, 283, 285, 284), (284, 285, 287, 286), (286, 287, 257, 256), (288, 289, 291, 290), (290, 291, 293, 292), (292, 293, 295, 294), (294, 295, 297, 296), (296, 297, 299, 298), (298, 299, 301, 300), (300, 301, 303, 302), (302, 303, 305, 304), (304, 305, 307, 306), (306, 307, 309, 308), (308, 309, 311, 310), (310, 311, 313, 312), (312, 313, 315, 314), (314, 315, 317, 316), (316, 317, 319, 318), (318, 319, 289, 288)])
me_cylinder_005.polygons.foreach_set('use_smooth', [True] * 160)
me_cylinder_005.materials.append(mat_black)
me_cylinder_005.use_remesh_preserve_volume = False
me_cylinder_005.use_remesh_preserve_attributes = False
me_cylinder_005.use_mirror_vertex_groups = False
me_cylinder_005.update()
me_circle_002 = bpy.data.meshes.new('Circle.002')
me_circle_002.from_pydata([(-1.039, -0.1472, -2.715), (-0.9875, 0.0739, -4.343), (0.6558, 0.09317, -4.289), (0.6047, -0.1279, -2.661), (-1.065, 1.482, -2.494), (-1.014, 1.703, -4.123), (0.6294, 1.722, -4.069), (0.5783, 1.501, -2.44)], [], [(4, 5, 1, 0), (5, 6, 2, 1), (6, 7, 3, 2), (7, 4, 0, 3), (0, 1, 2, 3), (7, 6, 5, 4)])
me_circle_002.materials.append(mat_black)
me_circle_002.use_remesh_preserve_volume = False
me_circle_002.use_remesh_preserve_attributes = False
me_circle_002.use_mirror_vertex_groups = False
me_circle_002.update()
me_circle_001 = bpy.data.meshes.new('Circle.001')
me_circle_001.from_pydata([(-1.039, -0.1472, -2.715), (-0.9875, 0.0739, -4.343), (0.6558, 0.09317, -4.289), (0.6047, -0.1279, -2.661), (-1.065, 1.482, -2.494), (-1.014, 1.703, -4.123), (0.6294, 1.722, -4.069), (0.5783, 1.501, -2.44)], [], [(4, 5, 1, 0), (5, 6, 2, 1), (6, 7, 3, 2), (7, 4, 0, 3), (0, 1, 2, 3), (7, 6, 5, 4)])
me_circle_001.materials.append(mat_black)
me_circle_001.use_remesh_preserve_volume = False
me_circle_001.use_remesh_preserve_attributes = False
me_circle_001.use_mirror_vertex_groups = False
me_circle_001.update()
me_cylinder_004 = bpy.data.meshes.new('Cylinder.004')
me_cylinder_004.from_pydata([(0.0, 0.05481, -1.0), (0.0, 0.05481, 1.0), (0.02097, 0.05064, -1.0), (0.02097, 0.05064, 1.0), (0.03876, 0.03876, -1.0), (0.03876, 0.03876, 1.0), (0.05064, 0.02097, -1.0), (0.05064, 0.02097, 1.0), (0.05481, -2.396e-09, -1.0), (0.05481, -2.396e-09, 1.0), (0.05064, -0.02097, -1.0), (0.05064, -0.02097, 1.0), (0.03876, -0.03876, -1.0), (0.03876, -0.03876, 1.0), (0.02097, -0.05064, -1.0), (0.02097, -0.05064, 1.0), (8.276e-09, -0.05481, -1.0), (8.276e-09, -0.05481, 1.0), (-0.02097, -0.05064, -1.0), (-0.02097, -0.05064, 1.0), (-0.03876, -0.03876, -1.0), (-0.03876, -0.03876, 1.0), (-0.05064, -0.02097, -1.0), (-0.05064, -0.02097, 1.0), (-0.05481, 6.536e-10, -1.0), (-0.05481, 6.536e-10, 1.0), (-0.05064, 0.02097, -1.0), (-0.05064, 0.02097, 1.0), (-0.03876, 0.03876, -1.0), (-0.03876, 0.03876, 1.0), (-0.02097, 0.05064, -1.0), (-0.02097, 0.05064, 1.0), (-0.00798, -0.07821, -1.0), (-0.00798, -0.07821, 1.0), (0.006073, -0.09433, -1.0), (0.006073, -0.09433, 1.0), (0.01289, -0.1146, -1.0), (0.01289, -0.1146, 1.0), (0.01143, -0.1359, -1.0), (0.01143, -0.1359, 1.0), (0.001913, -0.1551, -1.0), (0.001913, -0.1551, 1.0), (-0.01421, -0.1691, -1.0), (-0.01421, -0.1691, 1.0), (-0.03448, -0.176, -1.0), (-0.03448, -0.176, 1.0), (-0.05581, -0.1745, -1.0), (-0.05581, -0.1745, 1.0), (-0.07497, -0.165, -1.0), (-0.07497, -0.165, 1.0), (-0.08902, -0.1489, -1.0), (-0.08902, -0.1489, 1.0), (-0.09583, -0.1286, -1.0), (-0.09583, -0.1286, 1.0), (-0.09437, -0.1073, -1.0), (-0.09437, -0.1073, 1.0), (-0.08486, -0.0881, -1.0), (-0.08486, -0.0881, 1.0), (-0.06874, -0.07405, -1.0), (-0.06874, -0.07405, 1.0), (-0.04847, -0.06723, -1.0), (-0.04847, -0.06723, 1.0), (-0.02713, -0.06869, -1.0), (-0.02713, -0.06869, 1.0), (-0.09558, -0.1786, -1.0), (-0.09558, -0.1786, 1.0), (-0.09431, -0.2, -1.0), (-0.09431, -0.2, 1.0), (-0.1013, -0.2202, -1.0), (-0.1013, -0.2202, 1.0), (-0.1155, -0.2362, -1.0), (-0.1155, -0.2362, 1.0), (-0.1347, -0.2455, -1.0), (-0.1347, -0.2455, 1.0), (-0.1561, -0.2468, -1.0), (-0.1561, -0.2468, 1.0), (-0.1763, -0.2398, -1.0), (-0.1763, -0.2398, 1.0), (-0.1923, -0.2256, -1.0), (-0.1923, -0.2256, 1.0), (-0.2016, -0.2064, -1.0), (-0.2016, -0.2064, 1.0), (-0.2029, -0.185, -1.0), (-0.2029, -0.185, 1.0), (-0.1959, -0.1648, -1.0), (-0.1959, -0.1648, 1.0), (-0.1817, -0.1488, -1.0), (-0.1817, -0.1488, 1.0), (-0.1625, -0.1395, -1.0), (-0.1625, -0.1395, 1.0), (-0.1411, -0.1382, -1.0), (-0.1411, -0.1382, 1.0), (-0.1209, -0.1452, -1.0), (-0.1209, -0.1452, 1.0), (-0.1049, -0.1594, -1.0), (-0.1049, -0.1594, 1.0), (-0.2263, -0.2046, -1.0), (-0.2263, -0.2046, 1.0), (-0.2383, -0.2223, -1.0), (-0.2383, -0.2223, 1.0), (-0.2562, -0.234, -1.0), (-0.2562, -0.234, 1.0), (-0.2772, -0.238, -1.0), (-0.2772, -0.238, 1.0), (-0.2982, -0.2336, -1.0), (-0.2982, -0.2336, 1.0), (-0.3158, -0.2216, -1.0), (-0.3158, -0.2216, 1.0), (-0.3276, -0.2037, -1.0), (-0.3276, -0.2037, 1.0), (-0.3315, -0.1827, -1.0), (-0.3315, -0.1827, 1.0), (-0.3272, -0.1617, -1.0), (-0.3272, -0.1617, 1.0), (-0.3151, -0.1441, -1.0), (-0.3151, -0.1441, 1.0), (-0.2973, -0.1323, -1.0), (-0.2973, -0.1323, 1.0), (-0.2763, -0.1284, -1.0), (-0.2763, -0.1284, 1.0), (-0.2553, -0.1327, -1.0), (-0.2553, -0.1327, 1.0), (-0.2376, -0.1447, -1.0), (-0.2376, -0.1447, 1.0), (-0.2259, -0.1626, -1.0), (-0.2259, -0.1626, 1.0), (-0.2219, -0.1836, -1.0), (-0.2219, -0.1836, 1.0), (-0.3456, -0.1453, -1.0), (-0.3456, -0.1453, 1.0), (-0.3659, -0.1519, -1.0), (-0.3659, -0.1519, 1.0), (-0.3873, -0.1502, -1.0), (-0.3873, -0.1502, 1.0), (-0.4063, -0.1406, -1.0), (-0.4063, -0.1406, 1.0), (-0.4202, -0.1243, -1.0), (-0.4202, -0.1243, 1.0), (-0.4269, -0.104, -1.0), (-0.4269, -0.104, 1.0), (-0.4252, -0.08267, -1.0), (-0.4252, -0.08267, 1.0), (-0.4155, -0.0636, -1.0), (-0.4155, -0.0636, 1.0), (-0.3993, -0.04969, -1.0), (-0.3993, -0.04969, 1.0), (-0.379, -0.04305, -1.0), (-0.379, -0.04305, 1.0), (-0.3577, -0.0447, -1.0), (-0.3577, -0.0447, 1.0), (-0.3386, -0.05438, -1.0), (-0.3386, -0.05438, 1.0), (-0.3247, -0.07062, -1.0), (-0.3247, -0.07062, 1.0), (-0.318, -0.09095, -1.0), (-0.318, -0.09095, 1.0), (-0.3197, -0.1123, -1.0), (-0.3197, -0.1123, 1.0), (-0.3294, -0.1313, -1.0), (-0.3294, -0.1313, 1.0), (-0.4038, -0.02538, -1.0), (-0.4038, -0.02538, 1.0), (-0.424, -0.01821, -1.0), (-0.424, -0.01821, 1.0), (-0.4398, -0.00388, -1.0), (-0.4398, -0.00388, 1.0), (-0.449, 0.01544, -1.0), (-0.449, 0.01544, 1.0), (-0.4501, 0.03679, -1.0), (-0.4501, 0.03679, 1.0), (-0.4429, 0.05694, -1.0), (-0.4429, 0.05694, 1.0), (-0.4286, 0.07281, -1.0), (-0.4286, 0.07281, 1.0), (-0.4093, 0.08199, -1.0), (-0.4093, 0.08199, 1.0), (-0.3879, 0.08308, -1.0), (-0.3879, 0.08308, 1.0), (-0.3678, 0.07591, -1.0), (-0.3678, 0.07591, 1.0), (-0.3519, 0.06158, -1.0), (-0.3519, 0.06158, 1.0), (-0.3427, 0.04226, -1.0), (-0.3427, 0.04226, 1.0), (-0.3416, 0.0209, -1.0), (-0.3416, 0.0209, 1.0), (-0.3488, 0.0007536, -1.0), (-0.3488, 0.0007536, 1.0), (-0.3631, -0.01512, -1.0), (-0.3631, -0.01512, 1.0), (-0.3824, -0.0243, -1.0), (-0.3824, -0.0243, 1.0), (-0.3766, 0.1051, -1.0), (-0.3766, 0.1051, 1.0), (-0.3882, 0.1231, -1.0), (-0.3882, 0.1231, 1.0), (-0.392, 0.1441, -1.0), (-0.392, 0.1441, 1.0), (-0.3875, 0.165, -1.0), (-0.3875, 0.165, 1.0), (-0.3753, 0.1826, -1.0), (-0.3753, 0.1826, 1.0), (-0.3573, 0.1941, -1.0), (-0.3573, 0.1941, 1.0), (-0.3362, 0.1979, -1.0), (-0.3362, 0.1979, 1.0), (-0.3153, 0.1934, -1.0), (-0.3153, 0.1934, 1.0), (-0.2978, 0.1812, -1.0), (-0.2978, 0.1812, 1.0), (-0.2862, 0.1632, -1.0), (-0.2862, 0.1632, 1.0), (-0.2824, 0.1422, -1.0), (-0.2824, 0.1422, 1.0), (-0.2869, 0.1213, -1.0), (-0.2869, 0.1213, 1.0), (-0.2991, 0.1037, -1.0), (-0.2991, 0.1037, 1.0), (-0.3171, 0.09215, -1.0), (-0.3171, 0.09215, 1.0), (-0.3382, 0.08834, -1.0), (-0.3382, 0.08834, 1.0), (-0.3591, 0.09288, -1.0), (-0.3591, 0.09288, 1.0), (-0.2754, 0.1917, -1.0), (-0.2754, 0.1917, 1.0), (-0.2736, 0.213, -1.0), (-0.2736, 0.213, 1.0), (-0.2637, 0.232, -1.0), (-0.2637, 0.232, 1.0), (-0.2473, 0.2458, -1.0), (-0.2473, 0.2458, 1.0), (-0.227, 0.2522, -1.0), (-0.227, 0.2522, 1.0), (-0.2057, 0.2504, -1.0), (-0.2057, 0.2504, 1.0), (-0.1867, 0.2406, -1.0), (-0.1867, 0.2406, 1.0), (-0.1729, 0.2242, -1.0), (-0.1729, 0.2242, 1.0), (-0.1664, 0.2038, -1.0), (-0.1664, 0.2038, 1.0), (-0.1683, 0.1825, -1.0), (-0.1683, 0.1825, 1.0), (-0.1781, 0.1635, -1.0), (-0.1781, 0.1635, 1.0), (-0.1945, 0.1498, -1.0), (-0.1945, 0.1498, 1.0), (-0.2149, 0.1433, -1.0), (-0.2149, 0.1433, 1.0), (-0.2362, 0.1451, -1.0), (-0.2362, 0.1451, 1.0), (-0.2552, 0.155, -1.0), (-0.2552, 0.155, 1.0), (-0.2689, 0.1713, -1.0), (-0.2689, 0.1713, 1.0), (-0.1423, 0.1985, -1.0), (-0.1423, 0.1985, 1.0), (-0.1278, 0.2142, -1.0), (-0.1278, 0.2142, 1.0), (-0.1084, 0.2232, -1.0), (-0.1084, 0.2232, 1.0), (-0.08707, 0.2241, -1.0), (-0.08707, 0.2241, 1.0), (-0.06699, 0.2168, -1.0), (-0.06699, 0.2168, 1.0), (-0.05125, 0.2023, -1.0), (-0.05125, 0.2023, 1.0), (-0.04224, 0.1829, -1.0), (-0.04224, 0.1829, 1.0), (-0.04134, 0.1615, -1.0), (-0.04134, 0.1615, 1.0), (-0.04868, 0.1414, -1.0), (-0.04868, 0.1414, 1.0), (-0.06315, 0.1257, -1.0), (-0.06315, 0.1257, 1.0), (-0.08255, 0.1167, -1.0), (-0.08255, 0.1167, 1.0), (-0.1039, 0.1158, -1.0), (-0.1039, 0.1158, 1.0), (-0.124, 0.1231, -1.0), (-0.124, 0.1231, 1.0), (-0.1397, 0.1376, -1.0), (-0.1397, 0.1376, 1.0), (-0.1488, 0.157, -1.0), (-0.1488, 0.157, 1.0), (-0.1497, 0.1784, -1.0), (-0.1497, 0.1784, 1.0), (-0.03285, 0.1225, -1.0), (-0.03285, 0.1225, 1.0), (-0.01177, 0.1261, -1.0), (-0.01177, 0.1261, 1.0), (0.009087, 0.1214, -1.0), (0.009087, 0.1214, 1.0), (0.02655, 0.109, -1.0), (0.02655, 0.109, 1.0), (0.03796, 0.09093, -1.0), (0.03796, 0.09093, 1.0), (0.04158, 0.06985, -1.0), (0.04158, 0.06985, 1.0), (0.03686, 0.049, -1.0), (0.03686, 0.049, 1.0), (0.02451, 0.03153, -1.0), (0.02451, 0.03153, 1.0), (0.006427, 0.02012, -1.0), (0.006427, 0.02012, 1.0), (-0.01465, 0.0165, -1.0), (-0.01465, 0.0165, 1.0), (-0.03551, 0.02122, -1.0), (-0.03551, 0.02122, 1.0), (-0.05297, 0.03357, -1.0), (-0.05297, 0.03357, 1.0), (-0.06438, 0.05166, -1.0), (-0.06438, 0.05166, 1.0), (-0.068, 0.07273, -1.0), (-0.068, 0.07273, 1.0), (-0.06328, 0.09359, -1.0), (-0.06328, 0.09359, 1.0), (-0.05094, 0.1111, -1.0), (-0.05094, 0.1111, 1.0)], [], [(0, 1, 3, 2), (2, 3, 5, 4), (4, 5, 7, 6), (6, 7, 9, 8), (8, 9, 11, 10), (10, 11, 13, 12), (12, 13, 15, 14), (14, 15, 17, 16), (16, 17, 19, 18), (18, 19, 21, 20), (20, 21, 23, 22), (22, 23, 25, 24), (24, 25, 27, 26), (26, 27, 29, 28), (28, 29, 31, 30), (30, 31, 1, 0), (32, 33, 35, 34), (34, 35, 37, 36), (36, 37, 39, 38), (38, 39, 41, 40), (40, 41, 43, 42), (42, 43, 45, 44), (44, 45, 47, 46), (46, 47, 49, 48), (48, 49, 51, 50), (50, 51, 53, 52), (52, 53, 55, 54), (54, 55, 57, 56), (56, 57, 59, 58), (58, 59, 61, 60), (60, 61, 63, 62), (62, 63, 33, 32), (64, 65, 67, 66), (66, 67, 69, 68), (68, 69, 71, 70), (70, 71, 73, 72), (72, 73, 75, 74), (74, 75, 77, 76), (76, 77, 79, 78), (78, 79, 81, 80), (80, 81, 83, 82), (82, 83, 85, 84), (84, 85, 87, 86), (86, 87, 89, 88), (88, 89, 91, 90), (90, 91, 93, 92), (92, 93, 95, 94), (94, 95, 65, 64), (96, 97, 99, 98), (98, 99, 101, 100), (100, 101, 103, 102), (102, 103, 105, 104), (104, 105, 107, 106), (106, 107, 109, 108), (108, 109, 111, 110), (110, 111, 113, 112), (112, 113, 115, 114), (114, 115, 117, 116), (116, 117, 119, 118), (118, 119, 121, 120), (120, 121, 123, 122), (122, 123, 125, 124), (124, 125, 127, 126), (126, 127, 97, 96), (128, 129, 131, 130), (130, 131, 133, 132), (132, 133, 135, 134), (134, 135, 137, 136), (136, 137, 139, 138), (138, 139, 141, 140), (140, 141, 143, 142), (142, 143, 145, 144), (144, 145, 147, 146), (146, 147, 149, 148), (148, 149, 151, 150), (150, 151, 153, 152), (152, 153, 155, 154), (154, 155, 157, 156), (156, 157, 159, 158), (158, 159, 129, 128), (160, 161, 163, 162), (162, 163, 165, 164), (164, 165, 167, 166), (166, 167, 169, 168), (168, 169, 171, 170), (170, 171, 173, 172), (172, 173, 175, 174), (174, 175, 177, 176), (176, 177, 179, 178), (178, 179, 181, 180), (180, 181, 183, 182), (182, 183, 185, 184), (184, 185, 187, 186), (186, 187, 189, 188), (188, 189, 191, 190), (190, 191, 161, 160), (192, 193, 195, 194), (194, 195, 197, 196), (196, 197, 199, 198), (198, 199, 201, 200), (200, 201, 203, 202), (202, 203, 205, 204), (204, 205, 207, 206), (206, 207, 209, 208), (208, 209, 211, 210), (210, 211, 213, 212), (212, 213, 215, 214), (214, 215, 217, 216), (216, 217, 219, 218), (218, 219, 221, 220), (220, 221, 223, 222), (222, 223, 193, 192), (224, 225, 227, 226), (226, 227, 229, 228), (228, 229, 231, 230), (230, 231, 233, 232), (232, 233, 235, 234), (234, 235, 237, 236), (236, 237, 239, 238), (238, 239, 241, 240), (240, 241, 243, 242), (242, 243, 245, 244), (244, 245, 247, 246), (246, 247, 249, 248), (248, 249, 251, 250), (250, 251, 253, 252), (252, 253, 255, 254), (254, 255, 225, 224), (256, 257, 259, 258), (258, 259, 261, 260), (260, 261, 263, 262), (262, 263, 265, 264), (264, 265, 267, 266), (266, 267, 269, 268), (268, 269, 271, 270), (270, 271, 273, 272), (272, 273, 275, 274), (274, 275, 277, 276), (276, 277, 279, 278), (278, 279, 281, 280), (280, 281, 283, 282), (282, 283, 285, 284), (284, 285, 287, 286), (286, 287, 257, 256), (288, 289, 291, 290), (290, 291, 293, 292), (292, 293, 295, 294), (294, 295, 297, 296), (296, 297, 299, 298), (298, 299, 301, 300), (300, 301, 303, 302), (302, 303, 305, 304), (304, 305, 307, 306), (306, 307, 309, 308), (308, 309, 311, 310), (310, 311, 313, 312), (312, 313, 315, 314), (314, 315, 317, 316), (316, 317, 319, 318), (318, 319, 289, 288)])
me_cylinder_004.polygons.foreach_set('use_smooth', [True] * 160)
me_cylinder_004.materials.append(mat_black)
me_cylinder_004.use_remesh_preserve_volume = False
me_cylinder_004.use_remesh_preserve_attributes = False
me_cylinder_004.use_mirror_vertex_groups = False
me_cylinder_004.update()
me_shapeindexedfaceset = bpy.data.meshes.new('ShapeIndexedFaceSet')
me_shapeindexedfaceset.from_pydata([(0.0, 0.0, 0.0), (1.0, 1.0, -0.1456), (1.0, -1.0, -0.1456), (-1.0, -1.0, -0.1456), (-1.0, 1.0, -0.1456), (1.0, 1.0, 0.1456), (1.0, -1.0, 0.1456), (-1.0, -1.0, 0.1456), (-1.0, 1.0, 0.1456)], [], [(1, 2, 3, 4), (5, 8, 7, 6), (1, 5, 6, 2), (2, 6, 7, 3), (3, 7, 8, 4), (5, 1, 4, 8)])
me_shapeindexedfaceset.polygons.foreach_set('use_smooth', [True] * 6)
me_shapeindexedfaceset.materials.append(mat_material_003)
me_shapeindexedfaceset.use_remesh_preserve_volume = False
me_shapeindexedfaceset.use_remesh_preserve_attributes = False
me_shapeindexedfaceset.use_mirror_vertex_groups = False
me_shapeindexedfaceset.update()
me_shapeindexedfaceset_013 = bpy.data.meshes.new('ShapeIndexedFaceSet.013')
me_shapeindexedfaceset_013.from_pydata([(0.0, 0.0, 0.0), (0.0, 0.96, -1.0), (0.0, 0.96, 1.721), (0.3674, 0.8869, -1.0), (0.3674, 0.8869, 1.721), (0.6788, 0.6788, -1.0), (0.6788, 0.6788, 1.721), (0.8869, 0.3674, -1.0), (0.8869, 0.3674, 1.721), (0.96, 0.0, -1.0), (0.96, 0.0, 1.721), (0.8869, -0.3674, -1.0), (0.8869, -0.3674, 1.721), (0.6788, -0.6788, -1.0), (0.6788, -0.6788, 1.721), (0.3674, -0.8869, -1.0), (0.3674, -0.8869, 1.721), (0.0, -0.96, -1.0), (0.0, -0.96, 1.721), (-0.3674, -0.8869, -1.0), (-0.3674, -0.8869, 1.721), (-0.6788, -0.6788, -1.0), (-0.6788, -0.6788, 1.721), (-0.8869, -0.3674, -1.0), (-0.8869, -0.3674, 1.721), (-0.96, 0.0, -1.0), (-0.96, 0.0, 1.721), (-0.8869, 0.3674, -1.0), (-0.8869, 0.3674, 1.721), (-0.6788, 0.6788, -1.0), (-0.6788, 0.6788, 1.721), (-0.3674, 0.8869, -1.0), (-0.3674, 0.8869, 1.721)], [], [(1, 2, 4, 3), (3, 4, 6, 5), (5, 6, 8, 7), (7, 8, 10, 9), (9, 10, 12, 11), (11, 12, 14, 13), (13, 14, 16, 15), (15, 16, 18, 17), (17, 18, 20, 19), (19, 20, 22, 21), (21, 22, 24, 23), (23, 24, 26, 25), (25, 26, 28, 27), (27, 28, 30, 29), (29, 30, 32, 31), (2, 1, 31, 32)])
me_shapeindexedfaceset_013.polygons.foreach_set('use_smooth', [True] * 16)
_uv = me_shapeindexedfaceset_013.uv_layers.new(name='UVMap')
_uv.uv.foreach_set('vector', [2.645, -0.4924, 2.645, 1.466, 2.375, 1.466, 2.375, -0.4924, 2.375, -0.4924, 2.375, 1.466, 2.105, 1.466, 2.105, -0.4924, 2.105, -0.4924, 2.105, 1.466, 1.836, 1.466, 1.836, -0.4924, 1.836, -0.4924, 1.836, 1.466, 1.566, 1.466, 1.566, -0.4924, 1.566, -0.4924, 1.566, 1.466, 1.296, 1.466, 1.296, -0.4924, 1.296, -0.4924, 1.296, 1.466, 1.027, 1.466, 1.027, -0.4924, 1.027, -0.4924, 1.027, 1.466, 0.7572, 1.466, 0.7572, -0.4924, 0.7572, -0.4924, 0.7572, 1.466, 0.4875, 1.466, 0.4875, -0.4924, 0.4875, -0.4924, 0.4875, 1.466, 0.2179, 1.466, 0.2179, -0.4924, 0.2179, -0.4924, 0.2179, 1.466, -0.05179, 1.466, -0.05178, -0.4924, -0.05178, -0.4924, -0.05179, 1.466, -0.3214, 1.466, -0.3214, -0.4924, -0.3214, -0.4924, -0.3214, 1.466, -0.5911, 1.466, -0.5911, -0.4924, -0.5911, -0.4924, -0.5911, 1.466, -0.8607, 1.466, -0.8607, -0.4924, -0.8607, -0.4924, -0.8607, 1.466, -1.13, 1.466, -1.13, -0.4924, -1.13, -0.4924, -1.13, 1.466, -1.4, 1.466, -1.4, -0.4924, -1.67, 1.466, -1.67, -0.4924, -1.4, -0.4924, -1.4, 1.466])
me_shapeindexedfaceset_013.materials.append(mat_material_001)
me_shapeindexedfaceset_013.use_remesh_preserve_volume = False
me_shapeindexedfaceset_013.use_remesh_preserve_attributes = False
me_shapeindexedfaceset_013.use_mirror_vertex_groups = False
me_shapeindexedfaceset_013.update()
me_shapeindexedfaceset_011 = bpy.data.meshes.new('ShapeIndexedFaceSet.011')
me_shapeindexedfaceset_011.from_pydata([(0.0, 0.0, 0.0), (0.0, 1.212, 0.0), (-0.2364, 1.188, 0.0), (-0.4637, 1.119, 0.0), (-0.6731, 1.007, 0.0), (-0.8567, 0.8567, 0.0), (-1.007, 0.6731, 0.0), (-1.119, 0.4637, 0.0), (-1.188, 0.2364, 0.0), (-1.212, 0.0, 0.0), (-1.188, -0.2364, 0.0), (-1.119, -0.4637, 0.0), (-1.007, -0.6731, 0.0), (-0.8567, -0.8567, 0.0), (-0.6731, -1.007, 0.0), (-0.4637, -1.119, 0.0), (-0.2364, -1.188, 0.0), (0.0, -1.212, 0.0), (0.2364, -1.188, 0.0), (0.4637, -1.119, 0.0), (0.6731, -1.007, 0.0), (0.8567, -0.8567, 0.0), (1.007, -0.6731, 0.0), (1.119, -0.4637, 0.0), (1.188, -0.2364, 0.0), (1.212, 1.212e-06, 0.0), (1.188, 0.2364, 0.0), (1.119, 0.4637, 0.0), (1.007, 0.6731, 0.0), (0.8567, 0.8567, 0.0), (0.6731, 1.007, 0.0), (0.4637, 1.119, 0.0), (0.2364, 1.188, 0.0), (0.0, 1.212, 0.3623), (-0.2364, 1.188, 0.3623), (-0.4637, 1.119, 0.3623), (-0.6731, 1.007, 0.3623), (-0.8567, 0.8567, 0.3623), (-1.007, 0.6731, 0.3623), (-1.119, 0.4637, 0.3623), (-1.188, 0.2364, 0.3623), (-1.212, 0.0, 0.3623), (-1.188, -0.2364, 0.3623), (-1.119, -0.4637, 0.3623), (-1.007, -0.6731, 0.3623), (-0.8567, -0.8567, 0.3623), (-0.6731, -1.007, 0.3623), (-0.4637, -1.119, 0.3623), (-0.2364, -1.188, 0.3623), (0.0, -1.212, 0.3623), (0.2364, -1.188, 0.3623), (0.4637, -1.119, 0.3623), (0.6731, -1.007, 0.3623), (0.8567, -0.8567, 0.3623), (1.007, -0.6731, 0.3623), (1.119, -0.4637, 0.3623), (1.188, -0.2364, 0.3623), (1.212, 1.212e-06, 0.3623), (1.188, 0.2364, 0.3623), (1.119, 0.4637, 0.3623), (1.007, 0.6731, 0.3623), (0.8567, 0.8567, 0.3623), (0.6731, 1.007, 0.3623), (0.4637, 1.119, 0.3623), (0.2364, 1.188, 0.3623), (0.0, 1.212, 0.3623), (-0.2364, 1.188, 0.3623), (-0.4637, 1.119, 0.3623), (-0.6731, 1.007, 0.3623), (-0.8567, 0.8567, 0.3623), (-1.007, 0.6731, 0.3623), (-1.119, 0.4637, 0.3623), (-1.188, 0.2364, 0.3623), (-1.212, 0.0, 0.3623), (-1.188, -0.2364, 0.3623), (-1.119, -0.4637, 0.3623), (-1.007, -0.6731, 0.3623), (-0.8567, -0.8567, 0.3623), (-0.6731, -1.007, 0.3623), (-0.4637, -1.119, 0.3623), (-0.2364, -1.188, 0.3623), (0.0, -1.212, 0.3623), (0.2364, -1.188, 0.3623), (0.4637, -1.119, 0.3623), (0.6731, -1.007, 0.3623), (0.8567, -0.8567, 0.3623), (1.007, -0.6731, 0.3623), (1.119, -0.4637, 0.3623), (1.188, -0.2364, 0.3623), (1.212, 1.212e-06, 0.3623), (1.188, 0.2364, 0.3623), (1.119, 0.4637, 0.3623), (1.007, 0.6731, 0.3623), (0.8567, 0.8567, 0.3623), (0.6731, 1.007, 0.3623), (0.4637, 1.119, 0.3623), (0.2364, 1.188, 0.3623), (0.0, 1.212, 0.3623), (-0.2364, 1.188, 0.3623), (-0.4637, 1.119, 0.3623), (-0.6731, 1.007, 0.3623), (-0.8567, 0.8567, 0.3623), (-1.007, 0.6731, 0.3623), (-1.119, 0.4637, 0.3623), (-1.188, 0.2364, 0.3623), (-1.212, 0.0, 0.3623), (-1.188, -0.2364, 0.3623), (-1.119, -0.4637, 0.3623), (-1.007, -0.6731, 0.3623), (-0.8567, -0.8567, 0.3623), (-0.6731, -1.007, 0.3623), (-0.4637, -1.119, 0.3623), (-0.2364, -1.188, 0.3623), (0.0, -1.212, 0.3623), (0.2364, -1.188, 0.3623), (0.4637, -1.119, 0.3623), (0.6731, -1.007, 0.3623), (0.8567, -0.8567, 0.3623), (1.007, -0.6731, 0.3623), (1.119, -0.4637, 0.3623), (1.188, -0.2364, 0.3623), (1.212, 1.212e-06, 0.3623), (1.188, 0.2364, 0.3623), (1.119, 0.4637, 0.3623), (1.007, 0.6731, 0.3623), (0.8567, 0.8567, 0.3623), (0.6731, 1.007, 0.3623), (0.4637, 1.119, 0.3623), (0.2364, 1.188, 0.3623), (0.0, 0.9911, 0.3623), (-0.1934, 0.9721, 0.3623), (-0.3793, 0.9157, 0.3623), (-0.5506, 0.8241, 0.3623), (-0.7008, 0.7008, 0.3623), (-0.8241, 0.5506, 0.3623), (-0.9157, 0.3793, 0.3623), (-0.9721, 0.1934, 0.3623), (-0.9911, 0.0, 0.3623), (-0.9721, -0.1934, 0.3623), (-0.9157, -0.3793, 0.3623), (-0.8241, -0.5506, 0.3623), (-0.7008, -0.7008, 0.3623), (-0.5506, -0.8241, 0.3623), (-0.3793, -0.9157, 0.3623), (-0.1934, -0.9721, 0.3623), (0.0, -0.9911, 0.3623), (0.1934, -0.9721, 0.3623), (0.3793, -0.9157, 0.3623), (0.5506, -0.8241, 0.3623), (0.7008, -0.7008, 0.3623), (0.8241, -0.5506, 0.3623), (0.9157, -0.3793, 0.3623), (0.9721, -0.1934, 0.3623), (0.9911, 1.212e-06, 0.3623), (0.9721, 0.1934, 0.3623), (0.9157, 0.3793, 0.3623), (0.8241, 0.5506, 0.3623), (0.7008, 0.7008, 0.3623), (0.5506, 0.8241, 0.3623), (0.3793, 0.9157, 0.3623), (0.1934, 0.9721, 0.3623), (0.0, 0.9911, 0.03137), (-0.1934, 0.9721, 0.03137), (-0.3793, 0.9157, 0.03137), (-0.5506, 0.8241, 0.03137), (-0.7008, 0.7008, 0.03137), (-0.8241, 0.5506, 0.03137), (-0.9157, 0.3793, 0.03137), (-0.9721, 0.1934, 0.03137), (-0.9911, 0.0, 0.03137), (-0.9721, -0.1934, 0.03137), (-0.9157, -0.3793, 0.03137), (-0.8241, -0.5506, 0.03137), (-0.7008, -0.7008, 0.03137), (-0.5506, -0.8241, 0.03137), (-0.3793, -0.9157, 0.03137), (-0.1934, -0.9721, 0.03137), (0.0, -0.9911, 0.03137), (0.1934, -0.9721, 0.03137), (0.3793, -0.9157, 0.03137), (0.5506, -0.8241, 0.03137), (0.7008, -0.7008, 0.03137), (0.8241, -0.5506, 0.03137), (0.9157, -0.3793, 0.03137), (0.9721, -0.1934, 0.03137), (0.9911, 1.212e-06, 0.03137), (0.9721, 0.1934, 0.03137), (0.9157, 0.3793, 0.03137), (0.8241, 0.5506, 0.03137), (0.7008, 0.7008, 0.03137), (0.5506, 0.8241, 0.03137), (0.3793, 0.9157, 0.03137), (0.1934, 0.9721, 0.03137), (0.8241, -0.5506, 0.05962), (0.9157, -0.3793, 0.05962), (0.0, -0.9911, 0.05962), (0.1934, -0.9721, 0.05962), (-0.8241, -0.5506, 0.05962), (-0.7008, -0.7008, 0.05962), (-0.9157, 0.3793, 0.05962), (-0.9721, 0.1934, 0.05962), (-0.1934, 0.9721, 0.05962), (-0.3793, 0.9157, 0.05962), (0.8241, 0.5506, 0.05962), (0.7008, 0.7008, 0.05962), (0.9721, -0.1934, 0.05962), (0.3793, -0.9157, 0.05962), (-0.5506, -0.8241, 0.05962), (-0.9911, 0.0, 0.05962), (-0.5506, 0.8241, 0.05962), (0.5506, 0.8241, 0.05962), (0.9911, 1.212e-06, 0.05962), (0.5506, -0.8241, 0.05962), (-0.3793, -0.9157, 0.05962), (-0.9721, -0.1934, 0.05962), (-0.7008, 0.7008, 0.05962), (0.3793, 0.9157, 0.05962), (0.9721, 0.1934, 0.05962), (0.7008, -0.7008, 0.05962), (-0.1934, -0.9721, 0.05962), (-0.9157, -0.3793, 0.05962), (-0.8241, 0.5506, 0.05962), (0.1934, 0.9721, 0.05962), (0.9157, 0.3793, 0.05962), (0.0, 0.9911, 0.05962), (0.3946, -0.9527, 0.3623), (0.5729, -0.8574, 0.3623), (-0.5729, -0.8574, 0.3623), (-0.3946, -0.9527, 0.3623), (-1.031, 0.0, 0.3623), (-1.011, -0.2012, 0.3623), (-0.5729, 0.8574, 0.3623), (-0.7291, 0.7291, 0.3623), (0.5729, 0.8574, 0.3623), (0.3946, 0.9527, 0.3623), (1.031, 1.212e-06, 0.3623), (1.011, 0.2012, 0.3623), (0.7291, -0.7291, 0.3623), (-0.2012, -1.011, 0.3623), (-0.9527, -0.3946, 0.3623), (-0.8574, 0.5729, 0.3623), (0.2012, 1.011, 0.3623), (0.9527, 0.3946, 0.3623), (0.8574, -0.5729, 0.3623), (0.0, -1.031, 0.3623), (-0.8574, -0.5729, 0.3623), (-0.9527, 0.3946, 0.3623), (0.0, 1.031, 0.3623), (-0.2012, 1.011, 0.3623), (0.8574, 0.5729, 0.3623), (0.9527, -0.3946, 0.3623), (0.2012, -1.011, 0.3623), (-0.7291, -0.7291, 0.3623), (-1.011, 0.2012, 0.3623), (-0.3946, 0.9527, 0.3623), (0.7291, 0.7291, 0.3623), (1.011, -0.2012, 0.3623)], [], [(1, 32, 2), (32, 31, 2), (31, 3, 2), (31, 30, 3), (30, 4, 3), (30, 29, 4), (29, 5, 4), (29, 28, 5), (28, 6, 5), (28, 27, 6), (27, 7, 6), (27, 26, 7), (26, 8, 7), (26, 25, 8), (25, 9, 8), (25, 24, 9), (24, 10, 9), (24, 23, 10), (23, 11, 10), (23, 22, 11), (22, 12, 11), (22, 21, 12), (21, 13, 12), (21, 20, 13), (20, 14, 13), (20, 19, 14), (19, 15, 14), (19, 18, 15), (18, 16, 15), (18, 17, 16), (78, 77, 45, 46), (42, 41, 9, 10), (37, 36, 4, 5), (63, 62, 30, 31), (58, 57, 25, 26), (53, 52, 20, 21), (48, 47, 15, 16), (43, 42, 10, 11), (38, 37, 5, 6), (64, 63, 31, 32), (59, 58, 26, 27), (54, 53, 21, 22), (49, 48, 16, 17), (44, 43, 11, 12), (39, 38, 6, 7), (1, 2, 34, 33), (32, 1, 33, 64), (60, 59, 27, 28), (55, 54, 22, 23), (50, 49, 17, 18), (45, 44, 12, 13), (40, 39, 7, 8), (35, 34, 2, 3), (61, 60, 28, 29), (56, 55, 23, 24), (51, 50, 18, 19), (46, 45, 13, 14), (41, 40, 8, 9), (36, 35, 3, 4), (62, 61, 29, 30), (57, 56, 24, 25), (52, 51, 19, 20), (47, 46, 14, 15), (113, 112, 80, 81), (73, 72, 40, 41), (68, 67, 35, 36), (94, 93, 61, 62), (89, 88, 56, 57), (84, 83, 51, 52), (79, 78, 46, 47), (74, 73, 41, 42), (69, 68, 36, 37), (95, 94, 62, 63), (90, 89, 57, 58), (85, 84, 52, 53), (80, 79, 47, 48), (75, 74, 42, 43), (70, 69, 37, 38), (96, 95, 63, 64), (91, 90, 58, 59), (86, 85, 53, 54), (81, 80, 48, 49), (76, 75, 43, 44), (71, 70, 38, 39), (66, 65, 33, 34), (64, 33, 65, 96), (92, 91, 59, 60), (87, 86, 54, 55), (82, 81, 49, 50), (77, 76, 44, 45), (72, 71, 39, 40), (67, 66, 34, 35), (93, 92, 60, 61), (88, 87, 55, 56), (83, 82, 50, 51), (226, 225, 115, 116), (108, 107, 75, 76), (103, 102, 70, 71), (98, 97, 65, 66), (96, 65, 97, 128), (124, 123, 91, 92), (119, 118, 86, 87), (114, 113, 81, 82), (109, 108, 76, 77), (104, 103, 71, 72), (99, 98, 66, 67), (125, 124, 92, 93), (120, 119, 87, 88), (115, 114, 82, 83), (110, 109, 77, 78), (105, 104, 72, 73), (100, 99, 67, 68), (126, 125, 93, 94), (121, 120, 88, 89), (116, 115, 83, 84), (111, 110, 78, 79), (106, 105, 73, 74), (101, 100, 68, 69), (127, 126, 94, 95), (122, 121, 89, 90), (117, 116, 84, 85), (112, 111, 79, 80), (107, 106, 74, 75), (102, 101, 69, 70), (128, 127, 95, 96), (123, 122, 90, 91), (118, 117, 85, 86), (194, 193, 150, 151), (228, 227, 110, 111), (230, 229, 105, 106), (232, 231, 100, 101), (234, 233, 126, 127), (236, 235, 121, 122), (237, 226, 116, 117), (238, 228, 111, 112), (239, 230, 106, 107), (240, 232, 101, 102), (241, 234, 127, 128), (242, 236, 122, 123), (243, 237, 117, 118), (244, 238, 112, 113), (245, 239, 107, 108), (246, 240, 102, 103), (248, 247, 97, 98), (241, 247, 129, 160), (249, 242, 123, 124), (250, 243, 118, 119), (251, 244, 113, 114), (252, 245, 108, 109), (253, 246, 103, 104), (254, 248, 98, 99), (255, 249, 124, 125), (256, 250, 119, 120), (225, 251, 114, 115), (227, 252, 109, 110), (229, 253, 104, 105), (231, 254, 99, 100), (233, 255, 125, 126), (235, 256, 120, 121), (161, 162, 192), (162, 191, 192), (162, 163, 191), (163, 190, 191), (163, 164, 190), (164, 189, 190), (164, 165, 189), (165, 188, 189), (165, 166, 188), (166, 187, 188), (166, 167, 187), (167, 186, 187), (167, 168, 186), (168, 185, 186), (168, 169, 185), (169, 184, 185), (169, 170, 184), (170, 183, 184), (170, 171, 183), (171, 182, 183), (171, 172, 182), (172, 181, 182), (172, 173, 181), (173, 180, 181), (173, 174, 180), (174, 179, 180), (174, 175, 179), (175, 178, 179), (175, 176, 178), (176, 177, 178), (196, 195, 145, 146), (198, 197, 140, 141), (200, 199, 135, 136), (202, 201, 130, 131), (204, 203, 156, 157), (205, 194, 151, 152), (206, 196, 146, 147), (207, 198, 141, 142), (208, 200, 136, 137), (209, 202, 131, 132), (210, 204, 157, 158), (211, 205, 152, 153), (212, 206, 147, 148), (213, 207, 142, 143), (214, 208, 137, 138), (215, 209, 132, 133), (216, 210, 158, 159), (217, 211, 153, 154), (218, 212, 148, 149), (219, 213, 143, 144), (220, 214, 138, 139), (221, 215, 133, 134), (222, 216, 159, 160), (223, 217, 154, 155), (193, 218, 149, 150), (195, 219, 144, 145), (197, 220, 139, 140), (199, 221, 134, 135), (201, 224, 129, 130), (222, 224, 161, 192), (203, 223, 155, 156), (193, 194, 183, 182), (195, 196, 178, 177), (197, 198, 173, 172), (199, 200, 168, 167), (201, 202, 163, 162), (203, 204, 189, 188), (194, 205, 184, 183), (196, 206, 179, 178), (198, 207, 174, 173), (200, 208, 169, 168), (202, 209, 164, 163), (204, 210, 190, 189), (205, 211, 185, 184), (206, 212, 180, 179), (207, 213, 175, 174), (208, 214, 170, 169), (209, 215, 165, 164), (210, 216, 191, 190), (211, 217, 186, 185), (212, 218, 181, 180), (213, 219, 176, 175), (214, 220, 171, 170), (215, 221, 166, 165), (216, 222, 192, 191), (217, 223, 187, 186), (218, 193, 182, 181), (219, 195, 177, 176), (220, 197, 172, 171), (221, 199, 167, 166), (224, 201, 162, 161), (224, 222, 160, 129), (223, 203, 188, 187), (225, 226, 148, 147), (227, 228, 143, 142), (229, 230, 138, 137), (231, 232, 133, 132), (233, 234, 159, 158), (235, 236, 154, 153), (226, 237, 149, 148), (228, 238, 144, 143), (230, 239, 139, 138), (232, 240, 134, 133), (234, 241, 160, 159), (236, 242, 155, 154), (237, 243, 150, 149), (238, 244, 145, 144), (239, 245, 140, 139), (240, 246, 135, 134), (247, 248, 130, 129), (247, 241, 128, 97), (242, 249, 156, 155), (243, 250, 151, 150), (244, 251, 146, 145), (245, 252, 141, 140), (246, 253, 136, 135), (248, 254, 131, 130), (249, 255, 157, 156), (250, 256, 152, 151), (251, 225, 147, 146), (252, 227, 142, 141), (253, 229, 137, 136), (254, 231, 132, 131), (255, 233, 158, 157), (256, 235, 153, 152)])
me_shapeindexedfaceset_011.polygons.foreach_set('use_smooth', [True] * 284)
me_shapeindexedfaceset_011.materials.append(mat_material_005)
me_shapeindexedfaceset_011.use_remesh_preserve_volume = False
me_shapeindexedfaceset_011.use_remesh_preserve_attributes = False
me_shapeindexedfaceset_011.use_mirror_vertex_groups = False
me_shapeindexedfaceset_011.update()
me_shapeindexedfaceset_006 = bpy.data.meshes.new('ShapeIndexedFaceSet.006')
me_shapeindexedfaceset_006.from_pydata([(0.0, 0.0, 0.0), (2.449, -2.449, 0.0), (-2.449, -2.449, 0.0), (2.449, 2.449, 0.0), (-2.449, 2.449, 0.0), (0.0, -2.449, -0.09433), (0.0, 2.449, -0.09433), (-2.449, 0.0, -0.09433), (2.449, 0.0, -0.09433), (0.0, 0.0, -0.728), (-1.225, -2.449, -0.03573), (-1.225, 2.449, -0.03573), (-2.449, -1.225, -0.03573), (2.449, 1.225, -0.03573), (1.225, -2.449, -0.03573), (1.225, 2.449, -0.03573), (-2.449, 1.225, -0.03573), (2.449, -1.225, -0.03573), (0.0, -1.225, -0.485), (0.0, 1.225, -0.485), (1.225, 0.0, -0.485), (-1.225, 0.0, -0.485), (-1.225, -1.225, -0.3121), (1.225, -1.225, -0.3121), (1.225, 1.225, -0.3121), (-1.225, 1.225, -0.3121), (-1.837, -2.449, -0.002163), (-1.837, 2.449, -0.002163), (-2.449, -1.837, -0.002163), (2.449, 1.837, -0.002163), (1.837, -2.449, -0.002163), (1.837, 2.449, -0.002163), (-2.449, 1.837, -0.002163), (2.449, -1.837, -0.002163), (0.0, -1.837, -0.2764), (0.0, 1.837, -0.2764), (1.837, 0.0, -0.2764), (-0.6123, 0.0, -0.6567), (-0.6123, -2.449, -0.07684), (-0.6123, 2.449, -0.07684), (-2.449, -0.6123, -0.07684), (2.449, 0.6123, -0.07684), (0.6123, -2.449, -0.07684), (0.6123, 2.449, -0.07684), (-2.449, 0.6123, -0.07684), (2.449, -0.6123, -0.07684), (0.0, -0.6123, -0.6567), (0.0, 0.6123, -0.6567), (0.6123, 0.0, -0.6567), (-1.837, 0.0, -0.2764), (-1.225, -1.837, -0.1589), (-1.225, -0.6123, -0.4368), (-0.6123, -1.225, -0.4368), (-1.837, -1.225, -0.1589), (1.225, -1.837, -0.1589), (1.225, -0.6123, -0.4368), (1.837, -1.225, -0.1589), (0.6123, -1.225, -0.4368), (1.225, 1.837, -0.1589), (1.225, 0.6123, -0.4368), (0.6123, 1.225, -0.4368), (1.837, 1.225, -0.1589), (-1.225, 1.837, -0.1589), (-1.225, 0.6123, -0.4368), (-1.837, 1.225, -0.1589), (-0.6123, 1.225, -0.4368), (-1.837, -1.837, -0.06129), (0.6123, -1.837, -0.2434), (1.837, 1.837, -0.06129), (-0.6123, 1.837, -0.2434), (-0.6123, -1.837, -0.2434), (-0.6123, -0.6123, -0.5941), (-1.837, -0.6123, -0.2434), (1.837, -1.837, -0.06129), (1.837, -0.6123, -0.2434), (0.6123, -0.6123, -0.5941), (0.6123, 1.837, -0.2434), (0.6123, 0.6123, -0.5941), (1.837, 0.6123, -0.2434), (-1.837, 1.837, -0.06129), (-1.837, 0.6123, -0.2434), (-0.6123, 0.6123, -0.5941)], [], [(66, 28, 2, 26), (67, 34, 5, 42), (68, 29, 3, 31), (69, 35, 6, 39), (70, 50, 10, 38), (71, 46, 9, 37), (72, 51, 21, 49), (73, 54, 14, 30), (74, 45, 8, 36), (75, 55, 20, 48), (76, 58, 15, 43), (77, 47, 9, 48), (78, 59, 20, 36), (79, 62, 11, 27), (80, 44, 7, 49), (81, 63, 21, 37), (50, 66, 26, 10), (66, 50, 22, 53), (28, 66, 53, 12), (54, 67, 42, 14), (67, 54, 23, 57), (34, 67, 57, 18), (58, 68, 31, 15), (68, 58, 24, 61), (29, 68, 61, 13), (62, 69, 39, 11), (69, 62, 25, 65), (35, 69, 65, 19), (34, 70, 38, 5), (70, 34, 18, 52), (50, 70, 52, 22), (51, 71, 37, 21), (71, 51, 22, 52), (46, 71, 52, 18), (40, 72, 49, 7), (72, 40, 12, 53), (51, 72, 53, 22), (30, 1, 33, 73), (73, 33, 17, 56), (54, 73, 56, 23), (55, 74, 36, 20), (74, 55, 23, 56), (45, 74, 56, 17), (46, 75, 48, 9), (75, 46, 18, 57), (55, 75, 57, 23), (35, 76, 43, 6), (76, 35, 19, 60), (58, 76, 60, 24), (59, 77, 48, 20), (77, 59, 24, 60), (47, 77, 60, 19), (41, 78, 36, 8), (78, 41, 13, 61), (59, 78, 61, 24), (32, 79, 27, 4), (79, 32, 16, 64), (62, 79, 64, 25), (63, 80, 49, 21), (80, 63, 25, 64), (44, 80, 64, 16), (47, 81, 37, 9), (81, 47, 19, 65), (63, 81, 65, 25)])
me_shapeindexedfaceset_006.materials.append(mat_xxx)
me_shapeindexedfaceset_006.use_remesh_preserve_volume = False
me_shapeindexedfaceset_006.use_remesh_preserve_attributes = False
me_shapeindexedfaceset_006.use_mirror_vertex_groups = False
me_shapeindexedfaceset_006.update()
me_shapeindexedfaceset_005 = bpy.data.meshes.new('ShapeIndexedFaceSet.005')
me_shapeindexedfaceset_005.from_pydata([(0.0, 0.0, 0.0), (18.82, -18.82, 0.0), (-18.82, -18.82, 0.0), (18.82, 18.82, 0.0), (-18.82, 18.82, 0.0)], [], [(2, 1, 3, 4)])
me_shapeindexedfaceset_005.polygons.foreach_set('use_smooth', [True] * 1)
me_shapeindexedfaceset_005.materials.append(None)
me_shapeindexedfaceset_005.use_remesh_preserve_volume = False
me_shapeindexedfaceset_005.use_remesh_preserve_attributes = False
me_shapeindexedfaceset_005.use_mirror_vertex_groups = False
me_shapeindexedfaceset_005.update()

# ---- objects
ob_circle_002 = bpy.data.objects.new('Circle.002', me_circle_003)
ob_cylinder_002 = bpy.data.objects.new('Cylinder.002', me_cylinder_006)
ob_cylinder_001 = bpy.data.objects.new('Cylinder.001', me_cylinder_005)
ob_circle_001 = bpy.data.objects.new('Circle.001', me_circle_002)
ob_circle = bpy.data.objects.new('Circle', me_circle_001)
ob_cylinder = bpy.data.objects.new('Cylinder', me_cylinder_004)
ob_shapeindexedfaceset_013 = bpy.data.objects.new('ShapeIndexedFaceSet.013', me_shapeindexedfaceset)
ob_shapeindexedfaceset_012 = bpy.data.objects.new('ShapeIndexedFaceSet.012', me_shapeindexedfaceset_013)
ob_shapeindexedfaceset_010 = bpy.data.objects.new('ShapeIndexedFaceSet.010', me_shapeindexedfaceset_011)
ob_todo_001 = bpy.data.objects.new('TODO.001', light_directlight_001)
ob_todo = bpy.data.objects.new('TODO', light_directlight)
ob_shapeindexedfaceset_005 = bpy.data.objects.new('ShapeIndexedFaceSet.005', me_shapeindexedfaceset_006)
ob_viewpoint = bpy.data.objects.new('Viewpoint', cam_viewpoint)
ob_camera = bpy.data.objects.new('Camera', cam_camera)
ob_shapeindexedfaceset_004 = bpy.data.objects.new('ShapeIndexedFaceSet.004', me_shapeindexedfaceset_005)

# ---- transforms, parenting, visibility, modifiers, constraints
ob_circle_002.location = (1.419, 3.062, 4.744)
ob_circle_002.rotation_euler = (1.571, -0.0, 0.6499)
ob_circle_002.scale = (0.4033, 0.4033, 0.4033)
ob_circle_002.lineart.crease_threshold = 0.0
_m = ob_circle_002.modifiers.new('Bevel', 'BEVEL')
_m.limit_method = 'NONE'
_m.spread = 0.0
ob_cylinder_002.location = (1.243, 3.079, 4.601)
ob_cylinder_002.rotation_euler = (-1.915, 1.172, -2.79)
ob_cylinder_002.scale = (1.0, 1.0, 1.439)
ob_cylinder_002.lineart.crease_threshold = 0.0
ob_cylinder_001.location = (1.71, 3.385, 3.864)
ob_cylinder_001.rotation_euler = (-1.915, 1.172, -2.79)
ob_cylinder_001.scale = (1.0, 1.0, 1.439)
ob_cylinder_001.lineart.crease_threshold = 0.0
ob_circle_001.location = (1.886, 3.369, 4.007)
ob_circle_001.rotation_euler = (1.571, -0.0, 0.6499)
ob_circle_001.scale = (0.4033, 0.4033, 0.4033)
ob_circle_001.lineart.crease_threshold = 0.0
_m = ob_circle_001.modifiers.new('Bevel', 'BEVEL')
_m.limit_method = 'NONE'
_m.spread = 0.0
ob_circle.location = (1.068, 2.646, 4.007)
ob_circle.rotation_euler = (1.571, -0.0, 0.6499)
ob_circle.scale = (0.4033, 0.4033, 0.4033)
ob_circle.lineart.crease_threshold = 0.0
_m = ob_circle.modifiers.new('Bevel', 'BEVEL')
_m.limit_method = 'NONE'
_m.spread = 0.0
ob_cylinder.location = (0.8915, 2.663, 3.864)
ob_cylinder.rotation_euler = (-1.915, 1.172, -2.79)
ob_cylinder.scale = (1.0, 1.0, 1.439)
ob_cylinder.lineart.crease_threshold = 0.0
ob_shapeindexedfaceset_013.location = (1.294, 3.025, 0.1606)
ob_shapeindexedfaceset_013.rotation_euler = (3.436e-14, 2.754e-07, -2.16)
ob_shapeindexedfaceset_013.lineart.crease_threshold = 0.0
_m = ob_shapeindexedfaceset_013.modifiers.new('Auto Smooth', 'NODES')
_m.node_group = ng_auto_smooth
_gi = [s.identifier for s in ng_auto_smooth.interface.items_tree if s.item_type == 'SOCKET' and s.in_out == 'INPUT']
_m[_gi[1]] = 0.5236  # Angle
ob_shapeindexedfaceset_012.location = (1.294, 3.025, 1.295)
ob_shapeindexedfaceset_012.rotation_euler = (3.791e-14, 2.754e-07, -2.16)
ob_shapeindexedfaceset_012.lineart.crease_threshold = 0.0
_m = ob_shapeindexedfaceset_012.modifiers.new('Auto Smooth', 'NODES')
_m.node_group = ng_auto_smooth
_gi = [s.identifier for s in ng_auto_smooth.interface.items_tree if s.item_type == 'SOCKET' and s.in_out == 'INPUT']
_m[_gi[1]] = 0.5236  # Angle
ob_shapeindexedfaceset_010.location = (1.294, 3.025, 3.016)
ob_shapeindexedfaceset_010.rotation_euler = (3.791e-14, 2.754e-07, -2.16)
ob_shapeindexedfaceset_010.lineart.crease_threshold = 0.0
_m = ob_shapeindexedfaceset_010.modifiers.new('Auto Smooth', 'NODES')
_m.node_group = ng_auto_smooth
_gi = [s.identifier for s in ng_auto_smooth.interface.items_tree if s.item_type == 'SOCKET' and s.in_out == 'INPUT']
_m[_gi[1]] = 0.5236  # Angle
ob_todo_001.location = (7.693, -0.01903, 9.508)
ob_todo_001.rotation_euler = (0.5349, 1.002, 0.06307)
ob_todo_001.scale = (1.0, 1.0, 1.0)
ob_todo_001.lineart.crease_threshold = 0.0
ob_todo.location = (-6.305, -14.37, 17.06)
ob_todo.rotation_euler = (-0.9968, 7.975e-07, -3.691)
ob_todo.scale = (1.0, 1.0, 1.0)
ob_todo.lineart.crease_threshold = 0.0
ob_shapeindexedfaceset_005.location = (12.65, 4.252, 11.6)
ob_shapeindexedfaceset_005.rotation_euler = (0.3093, -0.4126, 2.885)
ob_shapeindexedfaceset_005.lineart.crease_threshold = 0.0
ob_viewpoint.location = (4.804, -9.272, 7.597)
ob_viewpoint.rotation_euler = (1.224, -0.0003803, 0.2229)
ob_viewpoint.scale = (1.0, 1.0, 1.0)
ob_viewpoint.lineart.crease_threshold = 0.0
ob_camera.location = (9.502, -2.159, 7.999)
ob_camera.rotation_euler = (1.109, 0.01082, 0.9798)
ob_camera.lock_rotations_4d = False
ob_camera.empty_display_type = 'ARROWS'
ob_camera.color = (0.0, 0.0, 0.0, 0.0)
ob_camera.hide_viewport = True
ob_camera.display_type = 'WIRE'
ob_camera.lineart.crease_threshold = 0.0
ob_shapeindexedfaceset_004.location = (1.636, 3.825, 0.021)
ob_shapeindexedfaceset_004.rotation_euler = (3.791e-14, 2.754e-07, -2.16)
ob_shapeindexedfaceset_004.hide_viewport = True
ob_shapeindexedfaceset_004.lineart.crease_threshold = 0.0

# ---- collection membership
col_collection_1.objects.link(ob_circle_002)
col_collection_1.objects.link(ob_cylinder_002)
col_collection_1.objects.link(ob_cylinder_001)
col_collection_1.objects.link(ob_circle_001)
col_collection_1.objects.link(ob_circle)
col_collection_1.objects.link(ob_cylinder)
col_collection_1.objects.link(ob_shapeindexedfaceset_013)
col_collection_1.objects.link(ob_shapeindexedfaceset_012)
col_collection_1.objects.link(ob_shapeindexedfaceset_010)
col_collection_1.objects.link(ob_todo_001)
col_collection_1.objects.link(ob_todo)
col_collection_1.objects.link(ob_shapeindexedfaceset_005)
col_collection_1.objects.link(ob_viewpoint)
col_collection_1.objects.link(ob_camera)
col_collection_2.objects.link(ob_shapeindexedfaceset_004)

# ---- scene / render settings (as saved in the file)
scene.camera = ob_camera
scene.frame_start = 1; scene.frame_end = 250; scene.frame_set(1)
scene.render.engine = 'CYCLES'
scene.render.image_settings.compression = 90
scene.render.resolution_x = 800
scene.render.resolution_y = 600
scene.render.dither_intensity = 0.0
scene.render.film_transparent = True
scene.render.bake_margin = 2
scene.render.bake_bias = 0.0
scene.cycles.use_denoising = False
scene.cycles.samples = 100
scene.cycles.sampling_pattern = 'TABULATED_SOBOL'
scene.cycles.light_sampling_threshold = 0.0
scene.cycles.use_adaptive_sampling = False
scene.cycles.use_light_tree = False
scene.cycles.blur_glossy = 0.0
scene.cycles.max_bounces = 128
scene.cycles.diffuse_bounces = 128
scene.cycles.glossy_bounces = 128
scene.cycles.transmission_bounces = 128
scene.cycles.volume_bounces = 1
scene.cycles.transparent_max_bounces = 128
scene.cycles.pixel_filter_type = 'GAUSSIAN'
scene.cycles.sample_clamp_indirect = 0.0
scene.view_settings.view_transform = 'Standard'
bpy.context.view_layer.update()
